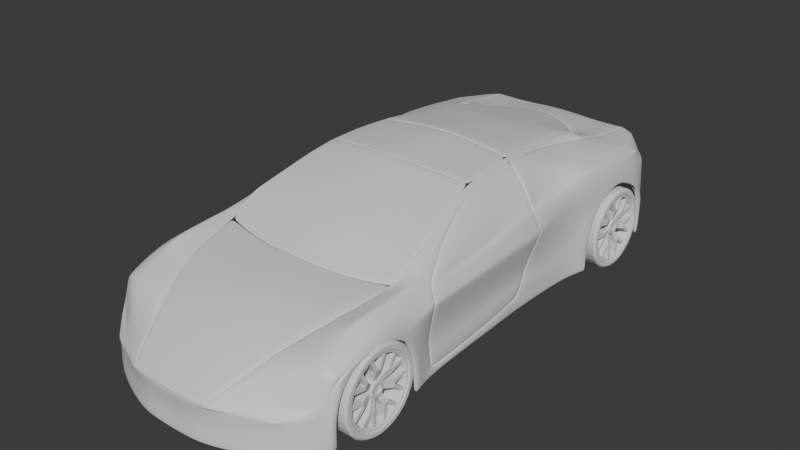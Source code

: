 # Source: Coche063.blend  (saved by Blender 4.3.32; exported with 4.5.12 LTS)
import bpy
from mathutils import Matrix  # noqa: F401  (used for matrix-valued properties, if any)

bpy.ops.wm.read_factory_settings(use_empty=True)
scene = bpy.context.scene
scene.name = 'Scene'

# ---- collections
col_collection = bpy.data.collections.new('Collection'); scene.collection.children.link(col_collection)

# ---- materials (node trees are filled in below, after node groups)
mat_material = bpy.data.materials.new('Material')
mat_material.alpha_threshold = 0.0
mat_material.roughness = 0.5
mat_material.line_color = (0.0, 0.0, 0.0, 1.0)

# ---- material node trees
mat_material.use_nodes = True; mat_material.node_tree.nodes.clear()
_N = mat_material.node_tree.nodes; _L = mat_material.node_tree.links
n0 = _N.new('ShaderNodeOutputMaterial'); n0.name = 'Material Output'; n0.location = (300, 300)
n1 = _N.new('ShaderNodeBsdfPrincipled'); n1.name = 'Principled BSDF'; n1.location = (10, 300)
n1.inputs[3].default_value = 1.45
_L.new(n1.outputs[0], n0.inputs[0])
n0.is_active_output = True

# ---- world
world_world = bpy.data.worlds.new('World'); scene.world = world_world
world_world.use_nodes = True; world_world.node_tree.nodes.clear()
_N = world_world.node_tree.nodes; _L = world_world.node_tree.links
n0 = _N.new('ShaderNodeOutputWorld'); n0.name = 'World Output'; n0.location = (300, 300)
n1 = _N.new('ShaderNodeBackground'); n1.name = 'Background'; n1.location = (10, 300)
n1.inputs[0].default_value = (0.05088, 0.05088, 0.05088, 1.0)
_L.new(n1.outputs[0], n0.inputs[0])
n0.is_active_output = True
world_world.color = (0.05088, 0.05088, 0.05088)
world_world.sun_shadow_jitter_overblur = 0.0

# ---- meshes
me_cube = bpy.data.meshes.new('Cube')
me_cube.from_pydata([(0.5601, 1.375, 0.1929), (0.5991, 1.332, -0.1892), (0.5781, -1.225, -0.05842), (0.6067, -1.248, -0.2698), (0.2222, -1.466, -0.06447), (0.6281, -0.517, -0.2518), (0.616, -0.5021, 0.1835), (0.0, 1.48, -0.1892), (0.0, -1.48, -0.06382), (0.0, -1.481, -0.2826), (0.0, 1.523, 0.1982), (0.2918, 1.468, -0.1873), (0.6082, 0.1556, -0.2502), (0.5962, 0.2997, 0.2368), (0.6071, -0.6337, 0.1725), (0.6555, -0.6279, -0.258), (0.411, 1.154, 0.2955), (0.0, -0.7045, 0.2097), (0.614, -1.164, 0.08646), (0.4055, 1.013, 0.3452), (0.0, -1.184, 0.1139), (0.6555, -1.186, -0.2644), (0.1534, 1.479, -0.1873), (0.62, -0.9106, 0.1929), (0.3768, 0.7999, 0.3587), (0.0, -0.9633, 0.1982), (0.6555, 0.7163, -0.2518), (0.5352, -0.4567, 0.2616), (0.6239, 0.7463, 0.2925), (0.1161, -1.481, -0.2788), (0.4096, 0.3539, 0.4304), (0.619, 1.003, 0.2667), (0.6555, 1.285, -0.2474), (0.4148, 1.468, 0.2641), (0.6077, 1.274, 0.2311), (0.4905, -0.2323, 0.3442), (0.5814, -0.463, 0.2207), (0.4917, -1.357, -0.2832), (0.4762, 1.451, 0.2505), (0.478, 1.409, -0.1756), (0.4294, -1.341, -0.06904), (0.5117, 0.3301, 0.3477), (0.0, 1.468, 0.2707), (0.5769, -0.6032, 0.2234), (0.0, 1.283, 0.3103), (0.547, -1.171, 0.1139), (0.5886, -0.4255, 0.2281), (0.561, -0.9118, 0.2069), (0.6004, -0.4587, 0.1943), (0.5302, 0.7942, 0.324), (0.551, 1.003, 0.3061), (0.0, 0.3539, 0.4906), (0.5562, 1.235, 0.2692), (0.2222, -1.468, -0.2788), (0.2918, 1.51, 0.1922), (0.5006, -0.6233, 0.2083), (0.3504, -1.184, 0.0931), (0.3039, 1.109, 0.302), (0.4529, -0.9087, 0.1797), (0.3284, 1.011, 0.3623), (0.3388, 0.809, 0.3931), (0.5042, -0.4601, 0.3018), (0.3854, 0.3557, 0.4498), (0.2918, 1.455, 0.2633), (0.4542, -0.2305, 0.3851), (0.5991, 1.375, 0.121), (0.6523, -0.517, 0.121), (0.6067, -1.235, -0.08993), (0.0, 1.523, 0.121), (0.0, -1.483, -0.09735), (0.6325, 0.3347, 0.1226), (0.6555, -0.721, 0.07498), (0.6555, -1.126, 0.05278), (0.6555, -0.9171, 0.145), (0.6555, 0.8066, 0.1051), (0.6555, 1.001, 0.1839), (0.6555, 1.215, 0.08491), (0.4917, -1.343, -0.1011), (0.478, 1.451, 0.121), (0.2918, 1.51, 0.1166), (0.2222, -1.469, -0.09732), (0.5991, 1.375, -0.05654), (0.6101, -0.517, -0.06103), (0.6067, -1.241, -0.167), (0.0, 1.523, -0.05654), (0.0, -1.468, -0.1797), (0.5902, 0.2564, -0.06103), (0.6555, -0.6441, -0.05678), (0.6555, -1.186, -0.1027), (0.6555, 0.7154, -0.05742), (0.6555, 1.284, -0.05124), (0.4917, -1.35, -0.1748), (0.478, 1.451, -0.04876), (0.2918, 1.51, -0.05734), (0.2222, -1.455, -0.178), (0.2631, -0.6801, 0.1922), (0.6555, -0.6529, -0.2606), (0.6555, -0.6737, -0.06), (0.6555, -1.158, -0.1016), (0.6555, -1.152, -0.2589), (0.1831, -1.184, 0.1097), (0.6555, 0.7444, -0.05713), (0.6555, 0.738, -0.252), (0.1534, 1.521, 0.1922), (0.1161, -1.48, -0.06447), (0.6555, 1.258, -0.2416), (0.6555, 1.259, -0.05752), (0.6555, 1.198, 0.07012), (0.6555, 1.002, 0.1612), (0.6555, 0.8263, 0.08925), (0.6555, -0.7354, 0.05519), (0.6555, -0.9157, 0.1225), (0.6555, -1.096, 0.0452), (0.163, 1.239, 0.302), (0.2367, -0.9348, 0.1922), (0.5138, 0.2969, 0.3439), (0.206, 0.3548, 0.4726), (0.1534, 1.466, 0.2633), (0.5921, -0.06354, 0.2086), (0.1161, -1.483, -0.09732), (0.1534, 1.521, 0.1166), (0.1534, 1.521, -0.05734), (0.1161, -1.468, -0.178), (0.6069, -0.06826, 0.1993), (0.6189, -0.06556, -0.2518), (0.4457, 9.894e-05, 0.4289), (0.5542, 0.5746, 0.2637), (4.474e-18, -0.02819, 0.4748), (0.4194, 0.001931, 0.4449), (0.6432, -0.06556, 0.121), (0.6009, -0.06556, -0.06103), (0.22, -0.0183, 0.4632), (0.6281, -0.517, -0.1523), (0.6082, 0.2203, -0.1171), (0.6555, -0.6361, -0.1554), (0.6555, 0.7159, -0.1527), (0.6555, -0.6635, -0.1583), (0.6555, 0.7413, -0.1527), (0.6189, -0.07111, -0.1301), (0.5937, 0.5763, 0.2444), (0.6115, 0.592, -0.2568), (0.3929, 0.5804, 0.4055), (0.0, 0.989, 0.3751), (0.3617, 0.586, 0.421), (0.6115, 0.584, 0.1425), (0.6026, 0.5989, -0.0592), (0.6115, 0.594, -0.1483), (0.2604, -0.6388, 0.2125), (0.4664, -0.5895, 0.2264), (0.0, -0.5019, 0.3152), (0.0, -0.6599, 0.2276), (0.0, -0.2899, 0.404), (0.0, -0.07848, 0.4662), (0.2601, -0.4864, 0.3078), (0.4696, -0.4478, 0.3075), (0.2417, -0.2811, 0.3948), (0.4262, -0.2486, 0.3798), (0.396, -0.05234, 0.4402), (0.223, -0.06989, 0.4561), (0.5824, 0.2716, 0.2428), (0.4208, 0.3185, 0.4192), (0.4978, -0.2154, 0.3407), (0.4537, -0.003743, 0.4178), (0.5415, -0.05298, 0.3161), (0.5628, 0.3596, 0.2578), (0.5099, 0.3814, 0.3448), (0.4297, 0.4, 0.4097), (0.404, 0.7501, 0.3534), (0.5244, 0.7456, 0.3262), (0.5779, 0.7081, 0.3015), (0.4167, 0.5778, 0.3902), (0.4968, 0.5796, 0.344), (0.1723, 0.9881, 0.3666), (0.0, 1.229, 0.3204), (0.0, 0.7995, 0.4222), (0.0, 0.6044, 0.451), (0.0, 0.4263, 0.4807), (0.163, 1.209, 0.3217), (0.2643, 1.096, 0.3217), (0.2621, 0.9873, 0.3753), (0.1808, 0.8037, 0.4126), (0.2745, 0.8076, 0.4026), (0.198, 0.4214, 0.4647), (0.3192, 0.4286, 0.4531), (0.3029, 0.6141, 0.4274), (0.1916, 0.6069, 0.4382), (0.5884, 1.375, 0.1569), (0.6351, -0.5082, 0.1522), (0.6012, -1.23, -0.07418), (0.0, 1.523, 0.1596), (0.0, -1.481, -0.08058), (0.6153, 0.3185, 0.1797), (0.6401, -0.6774, 0.1238), (0.6436, -1.145, 0.06962), (0.6466, -0.9138, 0.1689), (0.6486, 0.7765, 0.1988), (0.6461, 1.002, 0.2253), (0.6405, 1.244, 0.158), (0.4694, -1.342, -0.08507), (0.4859, 1.451, 0.1857), (0.3006, 1.51, 0.1544), (0.231, -1.468, -0.08089), (0.1249, -1.481, -0.08089), (0.1623, 1.521, 0.1544), (0.626, -0.06556, 0.1601), (0.6114, 0.5802, 0.1934), (0.6281, -0.517, -0.219), (0.6082, 0.1703, -0.1775), (0.6555, -0.6306, -0.2242), (0.6555, 0.7162, -0.2192), (0.6555, -0.6564, -0.2269), (0.6555, 0.7391, -0.2193), (0.6189, -0.06627, -0.2028), (0.6115, 0.5927, -0.221)], [], [(205, 139, 13, 191), (35, 64, 61, 27), (203, 103, 54, 200), (193, 18, 2, 188), (199, 38, 0, 186), (204, 123, 6, 187), (43, 36, 35, 27), (202, 104, 8, 190), (100, 20, 8, 104), (125, 128, 64, 35), (187, 6, 14, 192), (141, 143, 62, 30), (114, 25, 20, 100), (194, 23, 18, 193), (41, 30, 160, 115), (192, 14, 23, 194), (95, 17, 25, 114), (196, 31, 28, 195), (197, 34, 31, 196), (50, 52, 16, 19), (52, 38, 33, 16), (55, 43, 27, 61), (186, 0, 34, 197), (0, 38, 52, 34), (103, 10, 42, 117), (49, 24, 167, 168), (34, 52, 50, 31), (31, 50, 49, 28), (49, 50, 19, 24), (14, 43, 47, 23), (117, 42, 44, 113), (60, 59, 179, 181), (23, 47, 45, 18), (116, 62, 183, 182), (6, 36, 43, 14), (17, 95, 147, 150), (18, 45, 40, 2), (188, 2, 40, 198), (36, 6, 48, 46), (200, 54, 38, 199), (95, 55, 148, 147), (113, 44, 173, 177), (139, 28, 169, 126), (19, 59, 60, 24), (16, 57, 59, 19), (33, 63, 57, 16), (38, 54, 63, 33), (128, 131, 158, 157), (43, 55, 58, 47), (47, 58, 56, 45), (45, 56, 4, 40), (198, 40, 4, 201), (91, 77, 80, 94), (93, 79, 78, 92), (83, 67, 77, 91), (81, 65, 76, 90), (54, 103, 117, 63), (134, 87, 97, 136), (209, 26, 102, 211), (76, 75, 108, 107), (82, 66, 71, 87), (122, 119, 69, 85), (130, 129, 66, 82), (92, 78, 65, 81), (88, 72, 67, 83), (121, 120, 79, 93), (145, 144, 70, 86), (146, 145, 86, 133), (22, 121, 93, 11), (21, 88, 83, 3), (39, 92, 81, 1), (138, 130, 82, 132), (29, 122, 85, 9), (132, 82, 87, 134), (88, 21, 99, 98), (90, 76, 107, 106), (32, 90, 106, 105), (74, 89, 101, 109), (1, 81, 90, 32), (3, 83, 91, 37), (11, 93, 92, 39), (37, 91, 94, 53), (63, 117, 113, 57), (62, 143, 184, 183), (143, 60, 181, 184), (131, 127, 152, 158), (94, 80, 119, 122), (84, 68, 120, 121), (57, 113, 177, 178), (61, 64, 156, 154), (75, 74, 109, 108), (55, 61, 154, 148), (71, 73, 111, 110), (7, 84, 121, 22), (87, 71, 110, 97), (73, 72, 112, 111), (72, 88, 98, 112), (53, 94, 122, 29), (55, 95, 114, 58), (58, 114, 100, 56), (56, 100, 104, 4), (201, 4, 104, 202), (189, 10, 103, 203), (62, 116, 131, 128), (133, 86, 130, 138), (86, 70, 129, 130), (116, 51, 127, 131), (13, 41, 115, 159), (35, 36, 46, 161), (30, 62, 128, 125), (191, 13, 123, 204), (207, 133, 138, 212), (206, 132, 134, 208), (212, 138, 132, 206), (213, 146, 133, 207), (89, 135, 137, 101), (208, 134, 136, 210), (209, 135, 146, 213), (51, 116, 182, 176), (135, 89, 145, 146), (89, 74, 144, 145), (24, 141, 170, 167), (59, 57, 178, 179), (41, 13, 164, 165), (24, 60, 143, 141), (195, 28, 139, 205), (155, 151, 149, 153), (158, 152, 151, 155), (147, 148, 154, 153), (150, 147, 153, 149), (156, 155, 153, 154), (157, 158, 155, 156), (64, 128, 157, 156), (163, 115, 160, 162), (118, 163, 46, 48), (159, 115, 163, 118), (46, 163, 162, 161), (6, 123, 118, 48), (30, 125, 162, 160), (125, 35, 161, 162), (123, 13, 159, 118), (171, 168, 167, 170), (126, 171, 165, 164), (169, 168, 171, 126), (165, 171, 170, 166), (30, 41, 165, 166), (28, 49, 168, 169), (141, 30, 166, 170), (13, 139, 126, 164), (177, 173, 142, 172), (172, 142, 174, 180), (185, 175, 176, 182), (178, 177, 172, 179), (184, 185, 182, 183), (179, 172, 180, 181), (181, 180, 185, 184), (180, 174, 175, 185), (74, 195, 205, 144), (70, 191, 204, 129), (68, 189, 203, 120), (80, 201, 202, 119), (77, 198, 201, 80), (79, 200, 199, 78), (67, 188, 198, 77), (65, 186, 197, 76), (76, 197, 196, 75), (75, 196, 195, 74), (71, 192, 194, 73), (73, 194, 193, 72), (66, 187, 192, 71), (119, 202, 190, 69), (129, 204, 187, 66), (78, 199, 186, 65), (72, 193, 188, 67), (120, 203, 200, 79), (144, 205, 191, 70), (26, 209, 213, 140), (15, 208, 210, 96), (140, 213, 207, 12), (124, 212, 206, 5), (5, 206, 208, 15), (12, 207, 212, 124), (135, 209, 211, 137)])
me_cube.polygons.foreach_set('use_smooth', [True] * 183)
_k = set([(4, 56), (4, 104), (6, 36), (6, 187), (8, 104), (13, 41), (13, 191), (16, 19), (16, 33), (17, 95), (19, 24), (24, 141), (30, 41), (30, 125), (30, 141), (35, 36), (35, 125), (44, 113), (51, 116), (55, 58), (55, 61), (55, 95), (56, 58), (57, 59), (57, 113), (59, 60), (60, 143), (61, 64), (62, 116), (62, 128), (62, 143), (64, 128), (66, 82), (66, 187), (70, 86), (70, 191), (82, 132), (86, 133), (127, 131), (128, 131), (132, 206), (133, 207), (206, 212), (207, 212)])
me_cube.attributes.new('sharp_edge', 'BOOLEAN', 'EDGE').data.foreach_set('value', [ (min(e.vertices), max(e.vertices)) in _k for e in me_cube.edges])
_k = {(55, 95): 0.89859, (8, 104): 1.0, (4, 40): 1.0, (15, 208): 0.71005, (21, 88): 0.71005, (26, 209): 0.95052, (32, 90): 0.95052, (2, 40): 1.0, (75, 76): 0.95052, (74, 75): 0.95052, (71, 73): 0.71005, (72, 73): 0.71005, (71, 87): 0.71005, (72, 88): 0.71005, (74, 89): 0.95052, (76, 90): 0.95052, (4, 104): 1.0, (17, 95): 0.89859, (87, 134): 0.71005, (89, 135): 0.95052, (134, 208): 0.71005, (135, 209): 0.95052}
me_cube.attributes.new('crease_edge', 'FLOAT', 'EDGE').data.foreach_set('value', [_k.get((min(e.vertices), max(e.vertices)), 0.0) for e in me_cube.edges])
_uv = me_cube.uv_layers.new(name='UVMap')
_uv.uv.foreach_set('vector', [0.6036, 0.5832, 0.625, 0.5832, 0.625, 0.6006, 0.6036, 0.6006, 0.6396, 0.6701, 0.6594, 0.6701, 0.6594, 0.6793, 0.6396, 0.6793, 0.6036, 0.4223, 0.625, 0.4223, 0.625, 0.4656, 0.6036, 0.4656, 0.6036, 0.7247, 0.625, 0.7247, 0.625, 0.75, 0.6036, 0.75, 0.6036, 0.4854, 0.625, 0.4854, 0.625, 0.5, 0.6036, 0.5, 0.6036, 0.6332, 0.625, 0.6332, 0.625, 0.6701, 0.6036, 0.6701, 0.6396, 0.6793, 0.6396, 0.6701, 0.6396, 0.6701, 0.6396, 0.6793, 0.6036, 0.8277, 0.625, 0.8277, 0.625, 0.875, 0.6036, 0.875, 0.7027, 0.7247, 0.75, 0.7247, 0.75, 0.75, 0.7027, 0.75, 0.6396, 0.6332, 0.6594, 0.6332, 0.6594, 0.6701, 0.6396, 0.6701, 0.6036, 0.6701, 0.625, 0.6701, 0.625, 0.6793, 0.6036, 0.6793, 0.6396, 0.5832, 0.6594, 0.5832, 0.6594, 0.6006, 0.6396, 0.6006, 0.7027, 0.7025, 0.75, 0.7025, 0.75, 0.7247, 0.7027, 0.7247, 0.6036, 0.7025, 0.625, 0.7025, 0.625, 0.7247, 0.6036, 0.7247, 0.6396, 0.6006, 0.6396, 0.6006, 0.6396, 0.6006, 0.6396, 0.6006, 0.6036, 0.6793, 0.625, 0.6793, 0.625, 0.7025, 0.6036, 0.7025, 0.7027, 0.6793, 0.75, 0.6793, 0.75, 0.7025, 0.7027, 0.7025, 0.6036, 0.5434, 0.625, 0.5434, 0.625, 0.5663, 0.6036, 0.5663, 0.6036, 0.5215, 0.625, 0.5215, 0.625, 0.5434, 0.6036, 0.5434, 0.6396, 0.5434, 0.6396, 0.5215, 0.6396, 0.5215, 0.6396, 0.5434, 0.6396, 0.5215, 0.6396, 0.5, 0.6396, 0.5, 0.6396, 0.5215, 0.6594, 0.6793, 0.6396, 0.6793, 0.6396, 0.6793, 0.6594, 0.6793, 0.6036, 0.5, 0.625, 0.5, 0.625, 0.5215, 0.6036, 0.5215, 0.625, 0.5, 0.6396, 0.5, 0.6396, 0.5215, 0.625, 0.5215, 0.625, 0.4223, 0.625, 0.375, 0.625, 0.375, 0.625, 0.4223, 0.6396, 0.5663, 0.6396, 0.5663, 0.6396, 0.5663, 0.6396, 0.5663, 0.625, 0.5215, 0.6396, 0.5215, 0.6396, 0.5434, 0.625, 0.5434, 0.625, 0.5434, 0.6396, 0.5434, 0.6396, 0.5663, 0.625, 0.5663, 0.6396, 0.5663, 0.6396, 0.5434, 0.6396, 0.5434, 0.6396, 0.5663, 0.625, 0.6793, 0.6396, 0.6793, 0.6396, 0.7025, 0.625, 0.7025, 0.7027, 0.5, 0.75, 0.5, 0.75, 0.5215, 0.7027, 0.5215, 0.6594, 0.5663, 0.6594, 0.5434, 0.6594, 0.5434, 0.6594, 0.5663, 0.625, 0.7025, 0.6396, 0.7025, 0.6396, 0.7247, 0.625, 0.7247, 0.7027, 0.6006, 0.6594, 0.6006, 0.6594, 0.6006, 0.7027, 0.6006, 0.625, 0.6701, 0.6396, 0.6701, 0.6396, 0.6793, 0.625, 0.6793, 0.75, 0.6793, 0.7027, 0.6793, 0.7027, 0.6793, 0.75, 0.6793, 0.625, 0.7247, 0.6396, 0.7247, 0.6396, 0.75, 0.625, 0.75, 0.6036, 0.75, 0.625, 0.75, 0.625, 0.7646, 0.6036, 0.7646, 0.6396, 0.6701, 0.625, 0.6701, 0.625, 0.6701, 0.6396, 0.6701, 0.6036, 0.4656, 0.625, 0.4656, 0.625, 0.4854, 0.6036, 0.4854, 0.7027, 0.6793, 0.6594, 0.6793, 0.6594, 0.6793, 0.7027, 0.6793, 0.7027, 0.5215, 0.75, 0.5215, 0.75, 0.5215, 0.7027, 0.5215, 0.625, 0.5832, 0.625, 0.5663, 0.625, 0.5663, 0.625, 0.5832, 0.6396, 0.5434, 0.6594, 0.5434, 0.6594, 0.5663, 0.6396, 0.5663, 0.6396, 0.5215, 0.6594, 0.5215, 0.6594, 0.5434, 0.6396, 0.5434, 0.6396, 0.5, 0.6594, 0.5, 0.6594, 0.5215, 0.6396, 0.5215, 0.625, 0.4854, 0.625, 0.4656, 0.625, 0.4656, 0.625, 0.4854, 0.6594, 0.6332, 0.7027, 0.6332, 0.7027, 0.6332, 0.6594, 0.6332, 0.6396, 0.6793, 0.6594, 0.6793, 0.6594, 0.7025, 0.6396, 0.7025, 0.6396, 0.7025, 0.6594, 0.7025, 0.6594, 0.7247, 0.6396, 0.7247, 0.6396, 0.7247, 0.6594, 0.7247, 0.6594, 0.75, 0.6396, 0.75, 0.6036, 0.7646, 0.625, 0.7646, 0.625, 0.7844, 0.6036, 0.7844, 0.4835, 0.7646, 0.5821, 0.7646, 0.5821, 0.7844, 0.4835, 0.7844, 0.4835, 0.4656, 0.5821, 0.4656, 0.5821, 0.4854, 0.4835, 0.4854, 0.4835, 0.75, 0.5821, 0.75, 0.5821, 0.7646, 0.4835, 0.7646, 0.4835, 0.5, 0.5821, 0.5, 0.5821, 0.5215, 0.4835, 0.5215, 0.625, 0.4656, 0.625, 0.4223, 0.625, 0.4223, 0.625, 0.4656, 0.4303, 0.6793, 0.4835, 0.6793, 0.4835, 0.6793, 0.4303, 0.6793, 0.3932, 0.5663, 0.375, 0.5663, 0.375, 0.5663, 0.3932, 0.5663, 0.5821, 0.5215, 0.5821, 0.5434, 0.5821, 0.5434, 0.5821, 0.5215, 0.4835, 0.6701, 0.5821, 0.6701, 0.5821, 0.6793, 0.4835, 0.6793, 0.4835, 0.8277, 0.5821, 0.8277, 0.5821, 0.875, 0.4835, 0.875, 0.4835, 0.6332, 0.5821, 0.6332, 0.5821, 0.6701, 0.4835, 0.6701, 0.4835, 0.4854, 0.5821, 0.4854, 0.5821, 0.5, 0.4835, 0.5, 0.4835, 0.7247, 0.5821, 0.7247, 0.5821, 0.75, 0.4835, 0.75, 0.4835, 0.4223, 0.5821, 0.4223, 0.5821, 0.4656, 0.4835, 0.4656, 0.4835, 0.5832, 0.5821, 0.5832, 0.5821, 0.6006, 0.4835, 0.6006, 0.4303, 0.5832, 0.4835, 0.5832, 0.4835, 0.6006, 0.4303, 0.6006, 0.375, 0.4223, 0.4835, 0.4223, 0.4835, 0.4656, 0.375, 0.4656, 0.375, 0.7247, 0.4835, 0.7247, 0.4835, 0.75, 0.375, 0.75, 0.375, 0.4854, 0.4835, 0.4854, 0.4835, 0.5, 0.375, 0.5, 0.4303, 0.6332, 0.4835, 0.6332, 0.4835, 0.6701, 0.4303, 0.6701, 0.375, 0.8277, 0.4835, 0.8277, 0.4835, 0.875, 0.375, 0.875, 0.4303, 0.6701, 0.4835, 0.6701, 0.4835, 0.6793, 0.4303, 0.6793, 0.4835, 0.7247, 0.375, 0.7247, 0.375, 0.7247, 0.4835, 0.7247, 0.4835, 0.5215, 0.5821, 0.5215, 0.5821, 0.5215, 0.4835, 0.5215, 0.375, 0.5215, 0.4835, 0.5215, 0.4835, 0.5215, 0.375, 0.5215, 0.5821, 0.5663, 0.4835, 0.5663, 0.4835, 0.5663, 0.5821, 0.5663, 0.375, 0.5, 0.4835, 0.5, 0.4835, 0.5215, 0.375, 0.5215, 0.375, 0.75, 0.4835, 0.75, 0.4835, 0.7646, 0.375, 0.7646, 0.375, 0.4656, 0.4835, 0.4656, 0.4835, 0.4854, 0.375, 0.4854, 0.375, 0.7646, 0.4835, 0.7646, 0.4835, 0.7844, 0.375, 0.7844, 0.6594, 0.5, 0.7027, 0.5, 0.7027, 0.5215, 0.6594, 0.5215, 0.6594, 0.6006, 0.6594, 0.5832, 0.6594, 0.5832, 0.6594, 0.6006, 0.6594, 0.5832, 0.6594, 0.5663, 0.6594, 0.5663, 0.6594, 0.5832, 0.7027, 0.6332, 0.75, 0.6332, 0.75, 0.6332, 0.7027, 0.6332, 0.4835, 0.7844, 0.5821, 0.7844, 0.5821, 0.8277, 0.4835, 0.8277, 0.4835, 0.375, 0.5821, 0.375, 0.5821, 0.4223, 0.4835, 0.4223, 0.6594, 0.5215, 0.7027, 0.5215, 0.7027, 0.5215, 0.6594, 0.5215, 0.6594, 0.6793, 0.6594, 0.6701, 0.6594, 0.6701, 0.6594, 0.6793, 0.5821, 0.5434, 0.5821, 0.5663, 0.5821, 0.5663, 0.5821, 0.5434, 0.6594, 0.6793, 0.6594, 0.6793, 0.6594, 0.6793, 0.6594, 0.6793, 0.5821, 0.6793, 0.5821, 0.7025, 0.5821, 0.7025, 0.5821, 0.6793, 0.375, 0.375, 0.4835, 0.375, 0.4835, 0.4223, 0.375, 0.4223, 0.4835, 0.6793, 0.5821, 0.6793, 0.5821, 0.6793, 0.4835, 0.6793, 0.5821, 0.7025, 0.5821, 0.7247, 0.5821, 0.7247, 0.5821, 0.7025, 0.5821, 0.7247, 0.4835, 0.7247, 0.4835, 0.7247, 0.5821, 0.7247, 0.375, 0.7844, 0.4835, 0.7844, 0.4835, 0.8277, 0.375, 0.8277, 0.6594, 0.6793, 0.7027, 0.6793, 0.7027, 0.7025, 0.6594, 0.7025, 0.6594, 0.7025, 0.7027, 0.7025, 0.7027, 0.7247, 0.6594, 0.7247, 0.6594, 0.7247, 0.7027, 0.7247, 0.7027, 0.75, 0.6594, 0.75, 0.6036, 0.7844, 0.625, 0.7844, 0.625, 0.8277, 0.6036, 0.8277, 0.6036, 0.375, 0.625, 0.375, 0.625, 0.4223, 0.6036, 0.4223, 0.6594, 0.6006, 0.7027, 0.6006, 0.7027, 0.6332, 0.6594, 0.6332, 0.4303, 0.6006, 0.4835, 0.6006, 0.4835, 0.6332, 0.4303, 0.6332, 0.4835, 0.6006, 0.5821, 0.6006, 0.5821, 0.6332, 0.4835, 0.6332, 0.7027, 0.6006, 0.75, 0.6006, 0.75, 0.6332, 0.7027, 0.6332, 0.625, 0.6006, 0.6396, 0.6006, 0.6396, 0.6006, 0.625, 0.6006, 0.6396, 0.6701, 0.6396, 0.6701, 0.6396, 0.6701, 0.6396, 0.6701, 0.6396, 0.6006, 0.6594, 0.6006, 0.6594, 0.6332, 0.6396, 0.6332, 0.6036, 0.6006, 0.625, 0.6006, 0.625, 0.6332, 0.6036, 0.6332, 0.3932, 0.6006, 0.4303, 0.6006, 0.4303, 0.6332, 0.3932, 0.6332, 0.3932, 0.6701, 0.4303, 0.6701, 0.4303, 0.6793, 0.3932, 0.6793, 0.3932, 0.6332, 0.4303, 0.6332, 0.4303, 0.6701, 0.3932, 0.6701, 0.3932, 0.5832, 0.4303, 0.5832, 0.4303, 0.6006, 0.3932, 0.6006, 0.4835, 0.5663, 0.4303, 0.5663, 0.4303, 0.5663, 0.4835, 0.5663, 0.3932, 0.6793, 0.4303, 0.6793, 0.4303, 0.6793, 0.3932, 0.6793, 0.3932, 0.5663, 0.4303, 0.5663, 0.4303, 0.5832, 0.3932, 0.5832, 0.75, 0.6006, 0.7027, 0.6006, 0.7027, 0.6006, 0.75, 0.6006, 0.4303, 0.5663, 0.4835, 0.5663, 0.4835, 0.5832, 0.4303, 0.5832, 0.4835, 0.5663, 0.5821, 0.5663, 0.5821, 0.5832, 0.4835, 0.5832, 0.6396, 0.5663, 0.6396, 0.5832, 0.6396, 0.5832, 0.6396, 0.5663, 0.6594, 0.5434, 0.6594, 0.5215, 0.6594, 0.5215, 0.6594, 0.5434, 0.6396, 0.6006, 0.625, 0.6006, 0.625, 0.6006, 0.6396, 0.6006, 0.6396, 0.5663, 0.6594, 0.5663, 0.6594, 0.5832, 0.6396, 0.5832, 0.6036, 0.5663, 0.625, 0.5663, 0.625, 0.5832, 0.6036, 0.5832, 0.7027, 0.6701, 0.75, 0.6701, 0.75, 0.6793, 0.7027, 0.6793, 0.7027, 0.6332, 0.75, 0.6332, 0.75, 0.6701, 0.7027, 0.6701, 0.7027, 0.6793, 0.6594, 0.6793, 0.6594, 0.6793, 0.7027, 0.6793, 0.75, 0.6793, 0.7027, 0.6793, 0.7027, 0.6793, 0.75, 0.6793, 0.6594, 0.6701, 0.7027, 0.6701, 0.7027, 0.6793, 0.6594, 0.6793, 0.6594, 0.6332, 0.7027, 0.6332, 0.7027, 0.6701, 0.6594, 0.6701, 0.6594, 0.6701, 0.6594, 0.6332, 0.6594, 0.6332, 0.6594, 0.6701, 0.6396, 0.6332, 0.6396, 0.6006, 0.6396, 0.6006, 0.6396, 0.6332, 0.625, 0.6332, 0.6396, 0.6332, 0.6396, 0.6701, 0.625, 0.6701, 0.625, 0.6006, 0.6396, 0.6006, 0.6396, 0.6332, 0.625, 0.6332, 0.6396, 0.6701, 0.6396, 0.6332, 0.6396, 0.6332, 0.6396, 0.6701, 0.625, 0.6701, 0.625, 0.6332, 0.625, 0.6332, 0.625, 0.6701, 0.6396, 0.6006, 0.6396, 0.6332, 0.6396, 0.6332, 0.6396, 0.6006, 0.6396, 0.6332, 0.6396, 0.6701, 0.6396, 0.6701, 0.6396, 0.6332, 0.625, 0.6332, 0.625, 0.6006, 0.625, 0.6006, 0.625, 0.6332, 0.6396, 0.5832, 0.6396, 0.5663, 0.6396, 0.5663, 0.6396, 0.5832, 0.625, 0.5832, 0.6396, 0.5832, 0.6396, 0.6006, 0.625, 0.6006, 0.625, 0.5663, 0.6396, 0.5663, 0.6396, 0.5832, 0.625, 0.5832, 0.6396, 0.6006, 0.6396, 0.5832, 0.6396, 0.5832, 0.6396, 0.6006, 0.6396, 0.6006, 0.6396, 0.6006, 0.6396, 0.6006, 0.6396, 0.6006, 0.625, 0.5663, 0.6396, 0.5663, 0.6396, 0.5663, 0.625, 0.5663, 0.6396, 0.5832, 0.6396, 0.6006, 0.6396, 0.6006, 0.6396, 0.5832, 0.625, 0.6006, 0.625, 0.5832, 0.625, 0.5832, 0.625, 0.6006, 0.7027, 0.5215, 0.75, 0.5215, 0.75, 0.5434, 0.7027, 0.5434, 0.7027, 0.5434, 0.75, 0.5434, 0.75, 0.5663, 0.7027, 0.5663, 0.7027, 0.5832, 0.7499, 0.5832, 0.75, 0.6006, 0.7027, 0.6006, 0.6594, 0.5215, 0.7027, 0.5215, 0.7027, 0.5434, 0.6594, 0.5434, 0.6594, 0.5832, 0.7027, 0.5832, 0.7027, 0.6006, 0.6594, 0.6006, 0.6594, 0.5434, 0.7027, 0.5434, 0.7027, 0.5663, 0.6594, 0.5663, 0.6594, 0.5663, 0.7027, 0.5663, 0.7027, 0.5832, 0.6594, 0.5832, 0.7027, 0.5663, 0.75, 0.5663, 0.7499, 0.5832, 0.7027, 0.5832, 0.5821, 0.5663, 0.6036, 0.5663, 0.6036, 0.5832, 0.5821, 0.5832, 0.5821, 0.6006, 0.6036, 0.6006, 0.6036, 0.6332, 0.5821, 0.6332, 0.5821, 0.375, 0.6036, 0.375, 0.6036, 0.4223, 0.5821, 0.4223, 0.5821, 0.7844, 0.6036, 0.7844, 0.6036, 0.8277, 0.5821, 0.8277, 0.5821, 0.7646, 0.6036, 0.7646, 0.6036, 0.7844, 0.5821, 0.7844, 0.5821, 0.4656, 0.6036, 0.4656, 0.6036, 0.4854, 0.5821, 0.4854, 0.5821, 0.75, 0.6036, 0.75, 0.6036, 0.7646, 0.5821, 0.7646, 0.5821, 0.5, 0.6036, 0.5, 0.6036, 0.5215, 0.5821, 0.5215, 0.5821, 0.5215, 0.6036, 0.5215, 0.6036, 0.5434, 0.5821, 0.5434, 0.5821, 0.5434, 0.6036, 0.5434, 0.6036, 0.5663, 0.5821, 0.5663, 0.5821, 0.6793, 0.6036, 0.6793, 0.6036, 0.7025, 0.5821, 0.7025, 0.5821, 0.7025, 0.6036, 0.7025, 0.6036, 0.7247, 0.5821, 0.7247, 0.5821, 0.6701, 0.6036, 0.6701, 0.6036, 0.6793, 0.5821, 0.6793, 0.5821, 0.8277, 0.6036, 0.8277, 0.6036, 0.875, 0.5821, 0.875, 0.5821, 0.6332, 0.6036, 0.6332, 0.6036, 0.6701, 0.5821, 0.6701, 0.5821, 0.4854, 0.6036, 0.4854, 0.6036, 0.5, 0.5821, 0.5, 0.5821, 0.7247, 0.6036, 0.7247, 0.6036, 0.75, 0.5821, 0.75, 0.5821, 0.4223, 0.6036, 0.4223, 0.6036, 0.4656, 0.5821, 0.4656, 0.5821, 0.5832, 0.6036, 0.5832, 0.6036, 0.6006, 0.5821, 0.6006, 0.375, 0.5663, 0.3932, 0.5663, 0.3932, 0.5832, 0.375, 0.5832, 0.375, 0.6793, 0.3932, 0.6793, 0.3932, 0.6793, 0.375, 0.6793, 0.375, 0.5832, 0.3932, 0.5832, 0.3932, 0.6006, 0.375, 0.6006, 0.375, 0.6332, 0.3932, 0.6332, 0.3932, 0.6701, 0.375, 0.6701, 0.375, 0.6701, 0.3932, 0.6701, 0.3932, 0.6793, 0.375, 0.6793, 0.375, 0.6006, 0.3932, 0.6006, 0.3932, 0.6332, 0.375, 0.6332, 0.4303, 0.5663, 0.3932, 0.5663, 0.3932, 0.5663, 0.4303, 0.5663])
me_cube.materials.append(mat_material)
me_cube.use_mirror_vertex_groups = False
me_cube.update()
me_cylinder = bpy.data.meshes.new('Cylinder')
me_cylinder.from_pydata([(0.4824, -0.7359, -0.1108), (0.6694, -0.7359, -0.1108), (0.4824, -0.7401, -0.1536), (0.6694, -0.7401, -0.1536), (0.4824, -0.7526, -0.1948), (0.6694, -0.7526, -0.1948), (0.4824, -0.7729, -0.2328), (0.6694, -0.7729, -0.2328), (0.4824, -0.8002, -0.266), (0.6694, -0.8002, -0.266), (0.4824, -0.8335, -0.2934), (0.6694, -0.8335, -0.2934), (0.4824, -0.8715, -0.3136), (0.6694, -0.8715, -0.3136), (0.4824, -0.9126, -0.3261), (0.6694, -0.9126, -0.3261), (0.4824, -0.9555, -0.3304), (0.6694, -0.9555, -0.3304), (0.4824, -0.9983, -0.3261), (0.6694, -0.9983, -0.3261), (0.4824, -1.04, -0.3136), (0.6694, -1.04, -0.3136), (0.4824, -1.077, -0.2934), (0.6694, -1.077, -0.2934), (0.4824, -1.111, -0.266), (0.6694, -1.111, -0.266), (0.4824, -1.138, -0.2328), (0.6694, -1.138, -0.2328), (0.4824, -1.158, -0.1948), (0.6694, -1.158, -0.1948), (0.4824, -1.171, -0.1536), (0.6694, -1.171, -0.1536), (0.4824, -1.175, -0.1108), (0.6694, -1.175, -0.1108), (0.4824, -1.171, -0.06794), (0.6694, -1.171, -0.06794), (0.4824, -1.158, -0.02674), (0.6694, -1.158, -0.02674), (0.4824, -1.138, 0.01122), (0.6694, -1.138, 0.01122), (0.4824, -1.111, 0.0445), (0.6694, -1.111, 0.0445), (0.4824, -1.077, 0.07181), (0.6694, -1.077, 0.07181), (0.4824, -1.04, 0.0921), (0.6694, -1.04, 0.0921), (0.4824, -0.9983, 0.1046), (0.6694, -0.9983, 0.1046), (0.4824, -0.9555, 0.1088), (0.6694, -0.9555, 0.1088), (0.4824, -0.9126, 0.1046), (0.6694, -0.9126, 0.1046), (0.4824, -0.8715, 0.0921), (0.6694, -0.8715, 0.0921), (0.4824, -0.8335, 0.07181), (0.6694, -0.8335, 0.07181), (0.4824, -0.8002, 0.0445), (0.6694, -0.8002, 0.0445), (0.4824, -0.7729, 0.01122), (0.6694, -0.7729, 0.01122), (0.4824, -0.7526, -0.02674), (0.6694, -0.7526, -0.02674), (0.4824, -0.7401, -0.06794), (0.6694, -0.7401, -0.06794), (0.4887, -0.7507, -0.1108), (0.6631, -0.7507, -0.1108), (0.4887, -0.7547, -0.1507), (0.6631, -0.7547, -0.1507), (0.4887, -0.7663, -0.1891), (0.6631, -0.7663, -0.1891), (0.4887, -0.7852, -0.2245), (0.6631, -0.7852, -0.2245), (0.4887, -0.8107, -0.2556), (0.6631, -0.8107, -0.2556), (0.4887, -0.8417, -0.281), (0.6631, -0.8417, -0.281), (0.4887, -0.8771, -0.3), (0.6631, -0.8771, -0.3), (0.4887, -0.9155, -0.3116), (0.6631, -0.9155, -0.3116), (0.4887, -0.9555, -0.3155), (0.6631, -0.9555, -0.3155), (0.4887, -0.9954, -0.3116), (0.6631, -0.9954, -0.3116), (0.4887, -1.034, -0.3), (0.6631, -1.034, -0.3), (0.4887, -1.069, -0.281), (0.6631, -1.069, -0.281), (0.4887, -1.1, -0.2556), (0.6631, -1.1, -0.2556), (0.4887, -1.126, -0.2245), (0.6631, -1.126, -0.2245), (0.4887, -1.145, -0.1891), (0.6631, -1.145, -0.1891), (0.4887, -1.156, -0.1507), (0.6631, -1.156, -0.1507), (0.4887, -1.16, -0.1108), (0.6631, -1.16, -0.1108), (0.4887, -1.156, -0.07083), (0.6631, -1.156, -0.07083), (0.4887, -1.145, -0.03241), (0.6631, -1.145, -0.03241), (0.4887, -1.126, 0.002987), (0.6631, -1.126, 0.002987), (0.4887, -1.1, 0.03402), (0.6631, -1.1, 0.03402), (0.4887, -1.069, 0.05948), (0.6631, -1.069, 0.05948), (0.4887, -1.034, 0.0784), (0.6631, -1.034, 0.0784), (0.4887, -0.9954, 0.09006), (0.6631, -0.9954, 0.09006), (0.4887, -0.9555, 0.09399), (0.6631, -0.9555, 0.09399), (0.4887, -0.9155, 0.09006), (0.6631, -0.9155, 0.09006), (0.4887, -0.8771, 0.0784), (0.6631, -0.8771, 0.0784), (0.4887, -0.8417, 0.05948), (0.6631, -0.8417, 0.05948), (0.4887, -0.8107, 0.03402), (0.6631, -0.8107, 0.03402), (0.4887, -0.7852, 0.002987), (0.6631, -0.7852, 0.002987), (0.4887, -0.7663, -0.03241), (0.6631, -0.7663, -0.03241), (0.4887, -0.7547, -0.07083), (0.6631, -0.7547, -0.07083)], [], [(0, 1, 3, 2), (2, 3, 5, 4), (4, 5, 7, 6), (6, 7, 9, 8), (8, 9, 11, 10), (10, 11, 13, 12), (12, 13, 15, 14), (14, 15, 17, 16), (16, 17, 19, 18), (18, 19, 21, 20), (20, 21, 23, 22), (22, 23, 25, 24), (24, 25, 27, 26), (26, 27, 29, 28), (28, 29, 31, 30), (30, 31, 33, 32), (32, 33, 35, 34), (34, 35, 37, 36), (36, 37, 39, 38), (38, 39, 41, 40), (40, 41, 43, 42), (42, 43, 45, 44), (44, 45, 47, 46), (46, 47, 49, 48), (48, 49, 51, 50), (50, 51, 53, 52), (52, 53, 55, 54), (54, 55, 57, 56), (56, 57, 59, 58), (58, 59, 61, 60), (60, 61, 63, 62), (62, 63, 1, 0), (64, 65, 67, 66), (66, 67, 69, 68), (68, 69, 71, 70), (70, 71, 73, 72), (72, 73, 75, 74), (74, 75, 77, 76), (76, 77, 79, 78), (78, 79, 81, 80), (80, 81, 83, 82), (82, 83, 85, 84), (84, 85, 87, 86), (86, 87, 89, 88), (88, 89, 91, 90), (90, 91, 93, 92), (92, 93, 95, 94), (94, 95, 97, 96), (96, 97, 99, 98), (98, 99, 101, 100), (100, 101, 103, 102), (102, 103, 105, 104), (104, 105, 107, 106), (106, 107, 109, 108), (108, 109, 111, 110), (110, 111, 113, 112), (112, 113, 115, 114), (114, 115, 117, 116), (116, 117, 119, 118), (118, 119, 121, 120), (120, 121, 123, 122), (122, 123, 125, 124), (124, 125, 127, 126), (126, 127, 65, 64)])
_uv = me_cylinder.uv_layers.new(name='UVMap')
_uv.uv.foreach_set('vector', [1.0, 0.5, 1.0, 1.0, 0.9688, 1.0, 0.9688, 0.5, 0.9688, 0.5, 0.9688, 1.0, 0.9375, 1.0, 0.9375, 0.5, 0.9375, 0.5, 0.9375, 1.0, 0.9062, 1.0, 0.9062, 0.5, 0.9062, 0.5, 0.9062, 1.0, 0.875, 1.0, 0.875, 0.5, 0.875, 0.5, 0.875, 1.0, 0.8438, 1.0, 0.8438, 0.5, 0.8438, 0.5, 0.8438, 1.0, 0.8125, 1.0, 0.8125, 0.5, 0.8125, 0.5, 0.8125, 1.0, 0.7812, 1.0, 0.7812, 0.5, 0.7812, 0.5, 0.7812, 1.0, 0.75, 1.0, 0.75, 0.5, 0.75, 0.5, 0.75, 1.0, 0.7188, 1.0, 0.7188, 0.5, 0.7188, 0.5, 0.7188, 1.0, 0.6875, 1.0, 0.6875, 0.5, 0.6875, 0.5, 0.6875, 1.0, 0.6562, 1.0, 0.6562, 0.5, 0.6562, 0.5, 0.6562, 1.0, 0.625, 1.0, 0.625, 0.5, 0.625, 0.5, 0.625, 1.0, 0.5938, 1.0, 0.5938, 0.5, 0.5938, 0.5, 0.5938, 1.0, 0.5625, 1.0, 0.5625, 0.5, 0.5625, 0.5, 0.5625, 1.0, 0.5312, 1.0, 0.5312, 0.5, 0.5312, 0.5, 0.5312, 1.0, 0.5, 1.0, 0.5, 0.5, 0.5, 0.5, 0.5, 1.0, 0.4688, 1.0, 0.4688, 0.5, 0.4688, 0.5, 0.4688, 1.0, 0.4375, 1.0, 0.4375, 0.5, 0.4375, 0.5, 0.4375, 1.0, 0.4062, 1.0, 0.4062, 0.5, 0.4062, 0.5, 0.4062, 1.0, 0.375, 1.0, 0.375, 0.5, 0.375, 0.5, 0.375, 1.0, 0.3438, 1.0, 0.3438, 0.5, 0.3438, 0.5, 0.3438, 1.0, 0.3125, 1.0, 0.3125, 0.5, 0.3125, 0.5, 0.3125, 1.0, 0.2812, 1.0, 0.2812, 0.5, 0.2812, 0.5, 0.2812, 1.0, 0.25, 1.0, 0.25, 0.5, 0.25, 0.5, 0.25, 1.0, 0.2188, 1.0, 0.2188, 0.5, 0.2188, 0.5, 0.2188, 1.0, 0.1875, 1.0, 0.1875, 0.5, 0.1875, 0.5, 0.1875, 1.0, 0.1562, 1.0, 0.1562, 0.5, 0.1562, 0.5, 0.1562, 1.0, 0.125, 1.0, 0.125, 0.5, 0.125, 0.5, 0.125, 1.0, 0.09375, 1.0, 0.09375, 0.5, 0.09375, 0.5, 0.09375, 1.0, 0.0625, 1.0, 0.0625, 0.5, 0.0625, 0.5, 0.0625, 1.0, 0.03125, 1.0, 0.03125, 0.5, 0.03125, 0.5, 0.03125, 1.0, 0.0, 1.0, 0.0, 0.5, 1.0, 0.5, 1.0, 1.0, 0.9688, 1.0, 0.9688, 0.5, 0.9688, 0.5, 0.9688, 1.0, 0.9375, 1.0, 0.9375, 0.5, 0.9375, 0.5, 0.9375, 1.0, 0.9062, 1.0, 0.9062, 0.5, 0.9062, 0.5, 0.9062, 1.0, 0.875, 1.0, 0.875, 0.5, 0.875, 0.5, 0.875, 1.0, 0.8438, 1.0, 0.8438, 0.5, 0.8438, 0.5, 0.8438, 1.0, 0.8125, 1.0, 0.8125, 0.5, 0.8125, 0.5, 0.8125, 1.0, 0.7812, 1.0, 0.7812, 0.5, 0.7812, 0.5, 0.7812, 1.0, 0.75, 1.0, 0.75, 0.5, 0.75, 0.5, 0.75, 1.0, 0.7188, 1.0, 0.7188, 0.5, 0.7188, 0.5, 0.7188, 1.0, 0.6875, 1.0, 0.6875, 0.5, 0.6875, 0.5, 0.6875, 1.0, 0.6562, 1.0, 0.6562, 0.5, 0.6562, 0.5, 0.6562, 1.0, 0.625, 1.0, 0.625, 0.5, 0.625, 0.5, 0.625, 1.0, 0.5938, 1.0, 0.5938, 0.5, 0.5938, 0.5, 0.5938, 1.0, 0.5625, 1.0, 0.5625, 0.5, 0.5625, 0.5, 0.5625, 1.0, 0.5312, 1.0, 0.5312, 0.5, 0.5312, 0.5, 0.5312, 1.0, 0.5, 1.0, 0.5, 0.5, 0.5, 0.5, 0.5, 1.0, 0.4688, 1.0, 0.4688, 0.5, 0.4688, 0.5, 0.4688, 1.0, 0.4375, 1.0, 0.4375, 0.5, 0.4375, 0.5, 0.4375, 1.0, 0.4062, 1.0, 0.4062, 0.5, 0.4062, 0.5, 0.4062, 1.0, 0.375, 1.0, 0.375, 0.5, 0.375, 0.5, 0.375, 1.0, 0.3438, 1.0, 0.3438, 0.5, 0.3438, 0.5, 0.3438, 1.0, 0.3125, 1.0, 0.3125, 0.5, 0.3125, 0.5, 0.3125, 1.0, 0.2812, 1.0, 0.2812, 0.5, 0.2812, 0.5, 0.2812, 1.0, 0.25, 1.0, 0.25, 0.5, 0.25, 0.5, 0.25, 1.0, 0.2188, 1.0, 0.2188, 0.5, 0.2188, 0.5, 0.2188, 1.0, 0.1875, 1.0, 0.1875, 0.5, 0.1875, 0.5, 0.1875, 1.0, 0.1562, 1.0, 0.1562, 0.5, 0.1562, 0.5, 0.1562, 1.0, 0.125, 1.0, 0.125, 0.5, 0.125, 0.5, 0.125, 1.0, 0.09375, 1.0, 0.09375, 0.5, 0.09375, 0.5, 0.09375, 1.0, 0.0625, 1.0, 0.0625, 0.5, 0.0625, 0.5, 0.0625, 1.0, 0.03125, 1.0, 0.03125, 0.5, 0.03125, 0.5, 0.03125, 1.0, 0.0, 1.0, 0.0, 0.5])
me_cylinder.update()
me_cylinder_001 = bpy.data.meshes.new('Cylinder.001')
me_cylinder_001.from_pydata([(0.5544, -0.9147, -0.1034), (0.6387, -0.9147, -0.1034), (0.5544, -0.9154, -0.116), (0.6387, -0.9154, -0.116), (0.5544, -0.9198, -0.1278), (0.6387, -0.9198, -0.1278), (0.5544, -0.9274, -0.1378), (0.6387, -0.9274, -0.1378), (0.5544, -0.9377, -0.1451), (0.6387, -0.9377, -0.1451), (0.5544, -0.9496, -0.149), (0.6387, -0.9496, -0.149), (0.5544, -0.9622, -0.1493), (0.6387, -0.9622, -0.1493), (0.5544, -0.9742, -0.1458), (0.6387, -0.9742, -0.1458), (0.5544, -0.9848, -0.1389), (0.6387, -0.9848, -0.1389), (0.5544, -0.9928, -0.1293), (0.6387, -0.9928, -0.1293), (0.5544, -0.9976, -0.1177), (0.6387, -0.9976, -0.1177), (0.5544, -0.9988, -0.1051), (0.6387, -0.9988, -0.1051), (0.5544, -0.9963, -0.09284), (0.6387, -0.9963, -0.09284), (0.5544, -0.9902, -0.08183), (0.6387, -0.9902, -0.08183), (0.5544, -0.9812, -0.07309), (0.6387, -0.9812, -0.07309), (0.5544, -0.97, -0.06741), (0.6387, -0.97, -0.06741), (0.5544, -0.9576, -0.06529), (0.6387, -0.9576, -0.06529), (0.5544, -0.9451, -0.06691), (0.6387, -0.9451, -0.06691), (0.5544, -0.9337, -0.07213), (0.6387, -0.9337, -0.07213), (0.5544, -0.9243, -0.08049), (0.6387, -0.9243, -0.08049), (0.5544, -0.9178, -0.09125), (0.6387, -0.9178, -0.09125), (0.5345, -0.8574, -0.1093), (0.5345, -0.8584, -0.1278), (0.6586, -0.8584, -0.1278), (0.6586, -0.8574, -0.1093), (0.5345, -0.8649, -0.1451), (0.6586, -0.8649, -0.1451), (0.6586, -0.8963, -0.1862), (0.5345, -0.8963, -0.1862), (0.5345, -0.9114, -0.197), (0.6586, -0.9114, -0.197), (0.5345, -0.9289, -0.2028), (0.6586, -0.9289, -0.2028), (0.6586, -0.9806, -0.2038), (0.5345, -0.9806, -0.2038), (0.5345, -0.9984, -0.1987), (0.6586, -0.9984, -0.1987), (0.5345, -1.014, -0.1886), (0.6586, -1.014, -0.1886), (0.6586, -1.047, -0.1488), (0.5345, -1.047, -0.1488), (0.5345, -1.054, -0.1318), (0.6586, -1.054, -0.1318), (0.5345, -1.056, -0.1133), (0.6586, -1.056, -0.1133), (0.6586, -1.045, -0.06269), (0.5345, -1.045, -0.06269), (0.5345, -1.036, -0.04648), (0.6586, -1.036, -0.04648), (0.5345, -1.023, -0.03362), (0.6586, -1.023, -0.03362), (0.6586, -0.977, -0.01024), (0.5345, -0.977, -0.01024), (0.5345, -0.9588, -0.007111), (0.6586, -0.9588, -0.007111), (0.5345, -0.9404, -0.009497), (0.6586, -0.9404, -0.009497), (0.6586, -0.8934, -0.03099), (0.5345, -0.8934, -0.03099), (0.5345, -0.8795, -0.0433), (0.6586, -0.8795, -0.0433), (0.5345, -0.87, -0.05913), (0.6586, -0.87, -0.05913), (0.5345, -0.7882, -0.09207), (0.6586, -0.7882, -0.09207), (0.6586, -0.7893, -0.1105), (0.5345, -0.7893, -0.1105), (0.5345, -0.8024, -0.1708), (0.6586, -0.8024, -0.1708), (0.6586, -0.8088, -0.1882), (0.5345, -0.8088, -0.1882), (0.5345, -0.844, -0.2306), (0.6586, -0.844, -0.2306), (0.6586, -0.859, -0.2413), (0.5345, -0.859, -0.2413), (0.5345, -0.9103, -0.2672), (0.6586, -0.9103, -0.2672), (0.6586, -0.9279, -0.273), (0.5345, -0.9279, -0.273), (0.5345, -0.9816, -0.2777), (0.6586, -0.9816, -0.2777), (0.6586, -0.9994, -0.2726), (0.5345, -0.9994, -0.2726), (0.5345, -1.051, -0.2441), (0.6586, -1.051, -0.2441), (0.6586, -1.066, -0.234), (0.5345, -1.066, -0.234), (0.5345, -1.103, -0.1939), (0.6586, -1.103, -0.1939), (0.6586, -1.11, -0.1768), (0.5345, -1.11, -0.1768), (0.5345, -1.122, -0.118), (0.6586, -1.122, -0.118), (0.6586, -1.124, -0.0996), (0.5345, -1.124, -0.0996), (0.5345, -1.112, -0.04744), (0.6586, -1.112, -0.04744), (0.6586, -1.103, -0.03124), (0.5345, -1.103, -0.03124), (0.5345, -1.069, 0.01548), (0.6586, -1.069, 0.01548), (0.6586, -1.056, 0.02834), (0.5345, -1.056, 0.02834), (0.5345, -1.007, 0.0524), (0.6586, -1.007, 0.0524), (0.6586, -0.9885, 0.05553), (0.5345, -0.9885, 0.05553), (0.5345, -0.9276, 0.05671), (0.6586, -0.9276, 0.05671), (0.6586, -0.9092, 0.05432), (0.5345, -0.9092, 0.05432), (0.5345, -0.8609, 0.03051), (0.6586, -0.8609, 0.03051), (0.6586, -0.8471, 0.0182), (0.5345, -0.8471, 0.0182), (0.5345, -0.8125, -0.02413), (0.6586, -0.8125, -0.02413), (0.6586, -0.8029, -0.03996), (0.5345, -0.8029, -0.03996), (0.6506, -0.9189, -0.1153), (0.6506, -0.9183, -0.1038), (0.6506, -0.9229, -0.1261), (0.6506, -0.9299, -0.1352), (0.6506, -0.9393, -0.1419), (0.6506, -0.9502, -0.1455), (0.6506, -0.9617, -0.1457), (0.6506, -0.9728, -0.1426), (0.6506, -0.9824, -0.1363), (0.6506, -0.9897, -0.1274), (0.6506, -0.9942, -0.1168), (0.6506, -0.9953, -0.1053), (0.6506, -0.9929, -0.09408), (0.6506, -0.9874, -0.084), (0.6506, -0.9791, -0.07601), (0.6506, -0.9688, -0.07081), (0.6506, -0.9575, -0.06886), (0.6506, -0.9461, -0.07034), (0.6506, -0.9356, -0.07512), (0.6506, -0.927, -0.08278), (0.6506, -0.9211, -0.09262), (0.6506, -0.9338, -0.1122), (0.6506, -0.9334, -0.1052), (0.6506, -0.9362, -0.1187), (0.6506, -0.9405, -0.1243), (0.6506, -0.9461, -0.1283), (0.6506, -0.9528, -0.1305), (0.6506, -0.9597, -0.1306), (0.6506, -0.9664, -0.1287), (0.6506, -0.9723, -0.1249), (0.6506, -0.9767, -0.1195), (0.6506, -0.9794, -0.1131), (0.6506, -0.9801, -0.1062), (0.6506, -0.9787, -0.09935), (0.6506, -0.9753, -0.09324), (0.6506, -0.9703, -0.0884), (0.6506, -0.9641, -0.08525), (0.6506, -0.9572, -0.08407), (0.6506, -0.9503, -0.08497), (0.6506, -0.9439, -0.08786), (0.6506, -0.9387, -0.0925), (0.6506, -0.9351, -0.09846), (0.644, -0.936, -0.1117), (0.644, -0.9356, -0.1054), (0.644, -0.9382, -0.1177), (0.644, -0.942, -0.1227), (0.644, -0.9471, -0.1263), (0.644, -0.9531, -0.1283), (0.644, -0.9595, -0.1285), (0.644, -0.9655, -0.1267), (0.644, -0.9708, -0.1233), (0.644, -0.9748, -0.1184), (0.644, -0.9773, -0.1126), (0.644, -0.9779, -0.1063), (0.644, -0.9766, -0.1001), (0.644, -0.9735, -0.09458), (0.644, -0.969, -0.09019), (0.644, -0.9634, -0.08733), (0.644, -0.9571, -0.08627), (0.644, -0.9509, -0.08708), (0.644, -0.9451, -0.0897), (0.644, -0.9404, -0.0939), (0.644, -0.9372, -0.09931), (0.6586, -0.7816, -0.09243), (0.5345, -0.7816, -0.09243), (0.6586, -0.7826, -0.1109), (0.5345, -0.7826, -0.1109), (0.6586, -0.7961, -0.1731), (0.5345, -0.7961, -0.1731), (0.6586, -0.8025, -0.1905), (0.5345, -0.8025, -0.1905), (0.6586, -0.8401, -0.236), (0.5345, -0.8401, -0.236), (0.6586, -0.8552, -0.2468), (0.5345, -0.8552, -0.2468), (0.6586, -0.9082, -0.2736), (0.5345, -0.9082, -0.2736), (0.6586, -0.9258, -0.2794), (0.5345, -0.9258, -0.2794), (0.6586, -0.9835, -0.2841), (0.5345, -0.9835, -0.2841), (0.6586, -1.001, -0.279), (0.5345, -1.001, -0.279), (0.6586, -1.054, -0.2497), (0.5345, -1.054, -0.2497), (0.6586, -1.07, -0.2396), (0.5345, -1.07, -0.2396), (0.6586, -1.109, -0.1964), (0.5345, -1.109, -0.1964), (0.6586, -1.117, -0.1794), (0.5345, -1.117, -0.1794), (0.6586, -1.129, -0.1187), (0.5345, -1.129, -0.1187), (0.6586, -1.131, -0.1002), (0.5345, -1.131, -0.1002), (0.6586, -1.118, -0.04423), (0.5345, -1.118, -0.04423), (0.6586, -1.109, -0.02802), (0.5345, -1.109, -0.02802), (0.6586, -1.074, 0.02027), (0.5345, -1.074, 0.02027), (0.6586, -1.061, 0.03313), (0.5345, -1.061, 0.03313), (0.6586, -1.008, 0.05896), (0.5345, -1.008, 0.05896), (0.6586, -0.9896, 0.06209), (0.5345, -0.9896, 0.06209), (0.6586, -0.9267, 0.06332), (0.5345, -0.9267, 0.06332), (0.6586, -0.9084, 0.06093), (0.5345, -0.9084, 0.06093), (0.6586, -0.8564, 0.03548), (0.5345, -0.8564, 0.03548), (0.6586, -0.8426, 0.02317), (0.5345, -0.8426, 0.02317), (0.6586, -0.8068, -0.02069), (0.5345, -0.8068, -0.02069), (0.6586, -0.7972, -0.03652), (0.5345, -0.7972, -0.03652)], [], [(17, 16, 58, 59), (26, 24, 67, 68), (4, 5, 7, 6), (8, 6, 49, 50), (33, 35, 77, 75), (10, 11, 13, 12), (15, 17, 59, 57), (24, 25, 66, 67), (16, 17, 19, 18), (6, 7, 48, 49), (34, 32, 74, 76), (22, 23, 25, 24), (16, 14, 56, 58), (31, 33, 75, 72), (28, 29, 31, 30), (13, 15, 57, 54), (41, 40, 82, 83), (34, 35, 37, 36), (23, 22, 64, 65), (29, 27, 153, 154), (5, 4, 46, 47), (40, 41, 1, 0), (0, 2, 4, 6, 8, 10, 12, 14, 16, 18, 20, 22, 24, 26, 28, 30, 32, 34, 36, 38, 40), (35, 34, 76, 77), (7, 9, 51, 48), (25, 27, 69, 66), (10, 8, 50, 52), (28, 26, 68, 70), (2, 0, 42, 43), (18, 19, 60, 61), (36, 37, 78, 79), (9, 11, 53, 51), (27, 29, 71, 69), (1, 3, 44, 45), (20, 18, 61, 62), (38, 36, 79, 80), (11, 10, 52, 53), (29, 28, 70, 71), (0, 1, 45, 42), (19, 21, 63, 60), (37, 39, 81, 78), (4, 2, 43, 46), (22, 20, 62, 64), (40, 38, 80, 82), (12, 13, 54, 55), (30, 31, 72, 73), (3, 5, 47, 44), (21, 23, 65, 63), (39, 41, 83, 81), (14, 12, 55, 56), (32, 30, 73, 74), (95, 92, 212, 214), (45, 85, 84, 42), (44, 86, 85, 45), (43, 87, 86, 44), (42, 84, 87, 43), (133, 134, 253, 251), (44, 89, 88, 43), (47, 90, 89, 44), (46, 91, 90, 47), (43, 88, 91, 46), (94, 95, 214, 213), (48, 93, 92, 49), (51, 94, 93, 48), (50, 95, 94, 51), (49, 92, 95, 50), (132, 133, 251, 252), (51, 97, 96, 50), (53, 98, 97, 51), (52, 99, 98, 53), (50, 96, 99, 52), (93, 94, 213, 211), (54, 101, 100, 55), (57, 102, 101, 54), (56, 103, 102, 57), (55, 100, 103, 56), (107, 104, 224, 226), (57, 105, 104, 56), (59, 106, 105, 57), (58, 107, 106, 59), (56, 104, 107, 58), (92, 93, 211, 212), (60, 109, 108, 61), (63, 110, 109, 60), (62, 111, 110, 63), (61, 108, 111, 62), (106, 107, 226, 225), (63, 113, 112, 62), (65, 114, 113, 63), (64, 115, 114, 65), (62, 112, 115, 64), (105, 106, 225, 223), (66, 117, 116, 67), (69, 118, 117, 66), (68, 119, 118, 69), (67, 116, 119, 68), (119, 116, 236, 238), (69, 121, 120, 68), (71, 122, 121, 69), (70, 123, 122, 71), (68, 120, 123, 70), (104, 105, 223, 224), (72, 125, 124, 73), (75, 126, 125, 72), (74, 127, 126, 75), (73, 124, 127, 74), (118, 119, 238, 237), (75, 129, 128, 74), (77, 130, 129, 75), (76, 131, 130, 77), (74, 128, 131, 76), (117, 118, 237, 235), (78, 133, 132, 79), (81, 134, 133, 78), (80, 135, 134, 81), (79, 132, 135, 80), (131, 128, 248, 250), (81, 137, 136, 80), (83, 138, 137, 81), (82, 139, 138, 83), (80, 136, 139, 82), (145, 144, 165, 166), (39, 37, 158, 159), (5, 3, 140, 142), (15, 13, 146, 147), (25, 23, 151, 152), (35, 33, 156, 157), (11, 9, 144, 145), (21, 19, 149, 150), (31, 29, 154, 155), (41, 39, 159, 160), (7, 5, 142, 143), (17, 15, 147, 148), (3, 1, 141, 140), (27, 25, 152, 153), (37, 35, 157, 158), (13, 11, 145, 146), (23, 21, 150, 151), (33, 31, 155, 156), (1, 41, 160, 141), (9, 7, 143, 144), (19, 17, 148, 149), (176, 175, 196, 197), (160, 159, 180, 181), (153, 152, 173, 174), (146, 145, 166, 167), (141, 160, 181, 162), (154, 153, 174, 175), (147, 146, 167, 168), (155, 154, 175, 176), (148, 147, 168, 169), (140, 141, 162, 161), (156, 155, 176, 177), (149, 148, 169, 170), (142, 140, 161, 163), (157, 156, 177, 178), (150, 149, 170, 171), (143, 142, 163, 164), (158, 157, 178, 179), (151, 150, 171, 172), (144, 143, 164, 165), (159, 158, 179, 180), (152, 151, 172, 173), (182, 183, 202, 201, 200, 199, 198, 197, 196, 195, 194, 193, 192, 191, 190, 189, 188, 187, 186, 185, 184), (169, 168, 189, 190), (161, 162, 183, 182), (177, 176, 197, 198), (170, 169, 190, 191), (163, 161, 182, 184), (178, 177, 198, 199), (171, 170, 191, 192), (164, 163, 184, 185), (179, 178, 199, 200), (172, 171, 192, 193), (165, 164, 185, 186), (180, 179, 200, 201), (173, 172, 193, 194), (166, 165, 186, 187), (181, 180, 201, 202), (174, 173, 194, 195), (167, 166, 187, 188), (162, 181, 202, 183), (175, 174, 195, 196), (168, 167, 188, 189), (204, 203, 205, 206), (208, 207, 209, 210), (212, 211, 213, 214), (216, 215, 217, 218), (220, 219, 221, 222), (224, 223, 225, 226), (228, 227, 229, 230), (232, 231, 233, 234), (236, 235, 237, 238), (240, 239, 241, 242), (244, 243, 245, 246), (248, 247, 249, 250), (252, 251, 253, 254), (256, 255, 257, 258), (134, 135, 254, 253), (120, 121, 239, 240), (135, 132, 252, 254), (121, 122, 241, 239), (122, 123, 242, 241), (108, 109, 227, 228), (123, 120, 240, 242), (109, 110, 229, 227), (110, 111, 230, 229), (96, 97, 215, 216), (111, 108, 228, 230), (97, 98, 217, 215), (136, 137, 255, 256), (98, 99, 218, 217), (84, 85, 203, 204), (137, 138, 257, 255), (99, 96, 216, 218), (85, 86, 205, 203), (138, 139, 258, 257), (124, 125, 243, 244), (86, 87, 206, 205), (139, 136, 256, 258), (125, 126, 245, 243), (87, 84, 204, 206), (126, 127, 246, 245), (112, 113, 231, 232), (127, 124, 244, 246), (113, 114, 233, 231), (114, 115, 234, 233), (100, 101, 219, 220), (115, 112, 232, 234), (101, 102, 221, 219), (102, 103, 222, 221), (88, 89, 207, 208), (103, 100, 220, 222), (89, 90, 209, 207), (128, 129, 247, 248), (90, 91, 210, 209), (129, 130, 249, 247), (91, 88, 208, 210), (130, 131, 250, 249), (116, 117, 235, 236)])
_uv = me_cylinder_001.uv_layers.new(name='UVMap')
_uv.uv.foreach_set('vector', [0.619, 1.0, 0.619, 0.5, 0.619, 0.5, 0.619, 1.0, 0.5868, 0.07407, 0.6459, 0.03377, 0.6459, 0.03377, 0.5868, 0.07407, 0.9048, 0.5, 0.9048, 1.0, 0.8571, 1.0, 0.8571, 0.5, 0.9734, 0.3377, 0.9376, 0.3996, 0.9376, 0.3996, 0.9734, 0.3377, 0.01067, 0.2679, 0.02659, 0.3377, 0.02659, 0.3377, 0.01067, 0.2679, 0.7619, 0.5, 0.7619, 1.0, 0.7143, 1.0, 0.7143, 0.5, 0.4578, 0.13, 0.4132, 0.07407, 0.4132, 0.07407, 0.4578, 0.13, 0.4286, 0.5, 0.4286, 1.0, 0.4286, 1.0, 0.4286, 0.5, 0.619, 0.5, 0.619, 1.0, 0.5714, 1.0, 0.5714, 0.5, 0.8571, 0.5, 0.8571, 1.0, 0.8571, 1.0, 0.8571, 0.5, 0.5266, 0.3377, 0.5107, 0.2679, 0.5107, 0.2679, 0.5266, 0.3377, 0.4762, 0.5, 0.4762, 1.0, 0.4286, 1.0, 0.4286, 0.5, 0.9132, 0.07407, 0.9578, 0.13, 0.9578, 0.13, 0.9132, 0.07407, 0.01602, 0.1966, 0.01067, 0.2679, 0.01067, 0.2679, 0.01602, 0.1966, 0.3333, 0.5, 0.3333, 1.0, 0.2857, 1.0, 0.2857, 0.5, 0.484, 0.1966, 0.4578, 0.13, 0.4578, 0.13, 0.484, 0.1966, 0.04762, 1.0, 0.04762, 0.5, 0.04762, 0.5, 0.04762, 1.0, 0.1905, 0.5, 0.1905, 1.0, 0.1429, 1.0, 0.1429, 0.5, 0.4762, 1.0, 0.4762, 0.5, 0.4762, 0.5, 0.4762, 1.0, 0.04215, 0.13, 0.08676, 0.07407, 0.08676, 0.07407, 0.04215, 0.13, 0.9048, 1.0, 0.9048, 0.5, 0.9048, 0.5, 0.9048, 1.0, 0.04762, 0.5, 0.04762, 1.0, 5.215e-08, 1.0, 5.215e-08, 0.5, 0.75, 0.49, 0.8207, 0.4793, 0.8852, 0.4483, 0.9376, 0.3996, 0.9734, 0.3377, 0.9893, 0.2679, 0.984, 0.1966, 0.9578, 0.13, 0.9132, 0.07407, 0.8541, 0.03377, 0.7858, 0.01268, 0.7142, 0.01268, 0.6459, 0.03377, 0.5868, 0.07407, 0.5422, 0.13, 0.516, 0.1966, 0.5107, 0.2679, 0.5266, 0.3377, 0.5624, 0.3996, 0.6148, 0.4483, 0.6793, 0.4793, 0.1905, 1.0, 0.1905, 0.5, 0.1905, 0.5, 0.1905, 1.0, 0.4376, 0.3996, 0.4734, 0.3377, 0.4734, 0.3377, 0.4376, 0.3996, 0.1459, 0.03377, 0.08676, 0.07407, 0.08676, 0.07407, 0.1459, 0.03377, 0.9893, 0.2679, 0.9734, 0.3377, 0.9734, 0.3377, 0.9893, 0.2679, 0.5422, 0.13, 0.5868, 0.07407, 0.5868, 0.07407, 0.5422, 0.13, 0.8207, 0.4793, 0.75, 0.49, 0.75, 0.49, 0.8207, 0.4793, 0.5714, 0.5, 0.5714, 1.0, 0.5714, 1.0, 0.5714, 0.5, 0.1429, 0.5, 0.1429, 1.0, 0.1429, 1.0, 0.1429, 0.5, 0.4734, 0.3377, 0.4893, 0.2679, 0.4893, 0.2679, 0.4734, 0.3377, 0.08676, 0.07407, 0.04215, 0.13, 0.04215, 0.13, 0.08676, 0.07407, 0.25, 0.49, 0.3207, 0.4793, 0.3207, 0.4793, 0.25, 0.49, 0.7858, 0.01268, 0.8541, 0.03377, 0.8541, 0.03377, 0.7858, 0.01268, 0.6148, 0.4483, 0.5624, 0.3996, 0.5624, 0.3996, 0.6148, 0.4483, 0.7619, 1.0, 0.7619, 0.5, 0.7619, 0.5, 0.7619, 1.0, 0.3333, 1.0, 0.3333, 0.5, 0.3333, 0.5, 0.3333, 1.0, 5.215e-08, 0.5, 5.215e-08, 1.0, 5.215e-08, 1.0, 5.215e-08, 0.5, 0.3541, 0.03377, 0.2858, 0.01268, 0.2858, 0.01268, 0.3541, 0.03377, 0.06236, 0.3996, 0.1148, 0.4483, 0.1148, 0.4483, 0.06236, 0.3996, 0.8852, 0.4483, 0.8207, 0.4793, 0.8207, 0.4793, 0.8852, 0.4483, 0.7142, 0.01268, 0.7858, 0.01268, 0.7858, 0.01268, 0.7142, 0.01268, 0.6793, 0.4793, 0.6148, 0.4483, 0.6148, 0.4483, 0.6793, 0.4793, 0.7143, 0.5, 0.7143, 1.0, 0.7143, 1.0, 0.7143, 0.5, 0.2857, 0.5, 0.2857, 1.0, 0.2857, 1.0, 0.2857, 0.5, 0.3207, 0.4793, 0.3852, 0.4483, 0.3852, 0.4483, 0.3207, 0.4793, 0.2858, 0.01268, 0.2142, 0.01268, 0.2142, 0.01268, 0.2858, 0.01268, 0.1148, 0.4483, 0.1793, 0.4793, 0.1793, 0.4793, 0.1148, 0.4483, 0.9578, 0.13, 0.984, 0.1966, 0.984, 0.1966, 0.9578, 0.13, 0.5107, 0.2679, 0.516, 0.1966, 0.516, 0.1966, 0.5107, 0.2679, 0.8095, 0.5, 0.8571, 0.5, 0.8571, 0.5, 0.8095, 0.5, 1.0, 1.0, 1.0, 1.0, 1.0, 0.5, 1.0, 0.5, 0.9524, 1.0, 0.9524, 1.0, 1.0, 1.0, 1.0, 1.0, 0.9524, 0.5, 0.9524, 0.5, 0.9524, 1.0, 0.9524, 1.0, 1.0, 0.5, 1.0, 0.5, 0.9524, 0.5, 0.9524, 0.5, 0.1429, 1.0, 0.09524, 1.0, 0.09524, 1.0, 0.1429, 1.0, 0.9524, 1.0, 0.9524, 1.0, 0.9524, 0.5, 0.9524, 0.5, 0.9048, 1.0, 0.9048, 1.0, 0.9524, 1.0, 0.9524, 1.0, 0.9048, 0.5, 0.9048, 0.5, 0.9048, 1.0, 0.9048, 1.0, 0.9524, 0.5, 0.9524, 0.5, 0.9048, 0.5, 0.9048, 0.5, 0.8095, 1.0, 0.8095, 0.5, 0.8095, 0.5, 0.8095, 1.0, 0.8571, 1.0, 0.8571, 1.0, 0.8571, 0.5, 0.8571, 0.5, 0.8095, 1.0, 0.8095, 1.0, 0.8571, 1.0, 0.8571, 1.0, 0.8095, 0.5, 0.8095, 0.5, 0.8095, 1.0, 0.8095, 1.0, 0.8571, 0.5, 0.8571, 0.5, 0.8095, 0.5, 0.8095, 0.5, 0.1429, 0.5, 0.1429, 1.0, 0.1429, 1.0, 0.1429, 0.5, 0.8095, 1.0, 0.8095, 1.0, 0.8095, 0.5, 0.8095, 0.5, 0.7619, 1.0, 0.7619, 1.0, 0.8095, 1.0, 0.8095, 1.0, 0.7619, 0.5, 0.7619, 0.5, 0.7619, 1.0, 0.7619, 1.0, 0.8095, 0.5, 0.8095, 0.5, 0.7619, 0.5, 0.7619, 0.5, 0.8571, 1.0, 0.8095, 1.0, 0.8095, 1.0, 0.8571, 1.0, 0.7143, 1.0, 0.7143, 1.0, 0.7143, 0.5, 0.7143, 0.5, 0.6667, 1.0, 0.6667, 1.0, 0.7143, 1.0, 0.7143, 1.0, 0.6667, 0.5, 0.6667, 0.5, 0.6667, 1.0, 0.6667, 1.0, 0.7143, 0.5, 0.7143, 0.5, 0.6667, 0.5, 0.6667, 0.5, 0.619, 0.5, 0.6667, 0.5, 0.6667, 0.5, 0.619, 0.5, 0.6667, 1.0, 0.6667, 1.0, 0.6667, 0.5, 0.6667, 0.5, 0.619, 1.0, 0.619, 1.0, 0.6667, 1.0, 0.6667, 1.0, 0.619, 0.5, 0.619, 0.5, 0.619, 1.0, 0.619, 1.0, 0.6667, 0.5, 0.6667, 0.5, 0.619, 0.5, 0.619, 0.5, 0.8571, 0.5, 0.8571, 1.0, 0.8571, 1.0, 0.8571, 0.5, 0.5714, 1.0, 0.5714, 1.0, 0.5714, 0.5, 0.5714, 0.5, 0.5238, 1.0, 0.5238, 1.0, 0.5714, 1.0, 0.5714, 1.0, 0.5238, 0.5, 0.5238, 0.5, 0.5238, 1.0, 0.5238, 1.0, 0.5714, 0.5, 0.5714, 0.5, 0.5238, 0.5, 0.5238, 0.5, 0.619, 1.0, 0.619, 0.5, 0.619, 0.5, 0.619, 1.0, 0.5238, 1.0, 0.5238, 1.0, 0.5238, 0.5, 0.5238, 0.5, 0.4762, 1.0, 0.4762, 1.0, 0.5238, 1.0, 0.5238, 1.0, 0.4762, 0.5, 0.4762, 0.5, 0.4762, 1.0, 0.4762, 1.0, 0.5238, 0.5, 0.5238, 0.5, 0.4762, 0.5, 0.4762, 0.5, 0.6667, 1.0, 0.619, 1.0, 0.619, 1.0, 0.6667, 1.0, 0.4286, 1.0, 0.4286, 1.0, 0.4286, 0.5, 0.4286, 0.5, 0.381, 1.0, 0.381, 1.0, 0.4286, 1.0, 0.4286, 1.0, 0.381, 0.5, 0.381, 0.5, 0.381, 1.0, 0.381, 1.0, 0.4286, 0.5, 0.4286, 0.5, 0.381, 0.5, 0.381, 0.5, 0.381, 0.5, 0.4286, 0.5, 0.4286, 0.5, 0.381, 0.5, 0.381, 1.0, 0.381, 1.0, 0.381, 0.5, 0.381, 0.5, 0.3333, 1.0, 0.3333, 1.0, 0.381, 1.0, 0.381, 1.0, 0.3333, 0.5, 0.3333, 0.5, 0.3333, 1.0, 0.3333, 1.0, 0.381, 0.5, 0.381, 0.5, 0.3333, 0.5, 0.3333, 0.5, 0.6667, 0.5, 0.6667, 1.0, 0.6667, 1.0, 0.6667, 0.5, 0.2857, 1.0, 0.2857, 1.0, 0.2857, 0.5, 0.2857, 0.5, 0.2381, 1.0, 0.2381, 1.0, 0.2857, 1.0, 0.2857, 1.0, 0.2381, 0.5, 0.2381, 0.5, 0.2381, 1.0, 0.2381, 1.0, 0.2857, 0.5, 0.2857, 0.5, 0.2381, 0.5, 0.2381, 0.5, 0.381, 1.0, 0.381, 0.5, 0.381, 0.5, 0.381, 1.0, 0.2381, 1.0, 0.2381, 1.0, 0.2381, 0.5, 0.2381, 0.5, 0.1905, 1.0, 0.1905, 1.0, 0.2381, 1.0, 0.2381, 1.0, 0.1905, 0.5, 0.1905, 0.5, 0.1905, 1.0, 0.1905, 1.0, 0.2381, 0.5, 0.2381, 0.5, 0.1905, 0.5, 0.1905, 0.5, 0.4286, 1.0, 0.381, 1.0, 0.381, 1.0, 0.4286, 1.0, 0.1429, 1.0, 0.1429, 1.0, 0.1429, 0.5, 0.1429, 0.5, 0.09524, 1.0, 0.09524, 1.0, 0.1429, 1.0, 0.1429, 1.0, 0.09524, 0.5, 0.09524, 0.5, 0.09524, 1.0, 0.09524, 1.0, 0.1429, 0.5, 0.1429, 0.5, 0.09524, 0.5, 0.09524, 0.5, 0.1905, 0.5, 0.2381, 0.5, 0.2381, 0.5, 0.1905, 0.5, 0.09524, 1.0, 0.09524, 1.0, 0.09524, 0.5, 0.09524, 0.5, 0.04762, 1.0, 0.04762, 1.0, 0.09524, 1.0, 0.09524, 1.0, 0.04762, 0.5, 0.04762, 0.5, 0.04762, 1.0, 0.04762, 1.0, 0.09524, 0.5, 0.09524, 0.5, 0.04762, 0.5, 0.04762, 0.5, 0.4893, 0.2679, 0.4734, 0.3377, 0.4734, 0.3377, 0.4893, 0.2679, 0.1148, 0.4483, 0.06236, 0.3996, 0.06236, 0.3996, 0.1148, 0.4483, 0.3852, 0.4483, 0.3207, 0.4793, 0.3207, 0.4793, 0.3852, 0.4483, 0.4578, 0.13, 0.484, 0.1966, 0.484, 0.1966, 0.4578, 0.13, 0.4286, 1.0, 0.4762, 1.0, 0.4762, 1.0, 0.4286, 1.0, 0.02659, 0.3377, 0.01067, 0.2679, 0.01067, 0.2679, 0.02659, 0.3377, 0.4893, 0.2679, 0.4734, 0.3377, 0.4734, 0.3377, 0.4893, 0.2679, 0.2858, 0.01268, 0.3541, 0.03377, 0.3541, 0.03377, 0.2858, 0.01268, 0.2857, 1.0, 0.3333, 1.0, 0.3333, 1.0, 0.2857, 1.0, 0.1793, 0.4793, 0.1148, 0.4483, 0.1148, 0.4483, 0.1793, 0.4793, 0.8571, 1.0, 0.9048, 1.0, 0.9048, 1.0, 0.8571, 1.0, 0.4132, 0.07407, 0.4578, 0.13, 0.4578, 0.13, 0.4132, 0.07407, 0.3207, 0.4793, 0.25, 0.49, 0.25, 0.49, 0.3207, 0.4793, 0.08676, 0.07407, 0.1459, 0.03377, 0.1459, 0.03377, 0.08676, 0.07407, 0.1429, 1.0, 0.1905, 1.0, 0.1905, 1.0, 0.1429, 1.0, 0.7143, 1.0, 0.7619, 1.0, 0.7619, 1.0, 0.7143, 1.0, 0.2142, 0.01268, 0.2858, 0.01268, 0.2858, 0.01268, 0.2142, 0.01268, 0.01067, 0.2679, 0.01602, 0.1966, 0.01602, 0.1966, 0.01067, 0.2679, 5.215e-08, 1.0, 0.04762, 1.0, 0.04762, 1.0, 5.215e-08, 1.0, 0.4734, 0.3377, 0.4376, 0.3996, 0.4376, 0.3996, 0.4734, 0.3377, 0.5714, 1.0, 0.619, 1.0, 0.619, 1.0, 0.5714, 1.0, 0.2857, 1.0, 0.3333, 1.0, 0.3333, 1.0, 0.2857, 1.0, 0.1793, 0.4793, 0.1148, 0.4483, 0.1148, 0.4483, 0.1793, 0.4793, 0.08676, 0.07407, 0.1459, 0.03377, 0.1459, 0.03377, 0.08676, 0.07407, 0.7143, 1.0, 0.7619, 1.0, 0.7619, 1.0, 0.7143, 1.0, 5.215e-08, 1.0, 0.04762, 1.0, 0.04762, 1.0, 5.215e-08, 1.0, 0.04215, 0.13, 0.08676, 0.07407, 0.08676, 0.07407, 0.04215, 0.13, 0.4578, 0.13, 0.484, 0.1966, 0.484, 0.1966, 0.4578, 0.13, 0.2857, 1.0, 0.3333, 1.0, 0.3333, 1.0, 0.2857, 1.0, 0.4132, 0.07407, 0.4578, 0.13, 0.4578, 0.13, 0.4132, 0.07407, 0.3207, 0.4793, 0.25, 0.49, 0.25, 0.49, 0.3207, 0.4793, 0.01067, 0.2679, 0.01602, 0.1966, 0.01602, 0.1966, 0.01067, 0.2679, 0.5714, 1.0, 0.619, 1.0, 0.619, 1.0, 0.5714, 1.0, 0.3852, 0.4483, 0.3207, 0.4793, 0.3207, 0.4793, 0.3852, 0.4483, 0.02659, 0.3377, 0.01067, 0.2679, 0.01067, 0.2679, 0.02659, 0.3377, 0.2858, 0.01268, 0.3541, 0.03377, 0.3541, 0.03377, 0.2858, 0.01268, 0.8571, 1.0, 0.9048, 1.0, 0.9048, 1.0, 0.8571, 1.0, 0.1429, 1.0, 0.1905, 1.0, 0.1905, 1.0, 0.1429, 1.0, 0.2142, 0.01268, 0.2858, 0.01268, 0.2858, 0.01268, 0.2142, 0.01268, 0.4734, 0.3377, 0.4376, 0.3996, 0.4376, 0.3996, 0.4734, 0.3377, 0.1148, 0.4483, 0.06236, 0.3996, 0.06236, 0.3996, 0.1148, 0.4483, 0.4286, 1.0, 0.4762, 1.0, 0.4762, 1.0, 0.4286, 1.0, 0.3207, 0.4793, 0.25, 0.49, 0.1793, 0.4793, 0.1148, 0.4483, 0.06236, 0.3996, 0.02659, 0.3377, 0.01067, 0.2679, 0.01602, 0.1966, 0.04215, 0.13, 0.08676, 0.07407, 0.1459, 0.03377, 0.2142, 0.01268, 0.2858, 0.01268, 0.3541, 0.03377, 0.4132, 0.07407, 0.4578, 0.13, 0.484, 0.1966, 0.4893, 0.2679, 0.4734, 0.3377, 0.4376, 0.3996, 0.3852, 0.4483, 0.4132, 0.07407, 0.4578, 0.13, 0.4578, 0.13, 0.4132, 0.07407, 0.3207, 0.4793, 0.25, 0.49, 0.25, 0.49, 0.3207, 0.4793, 0.01067, 0.2679, 0.01602, 0.1966, 0.01602, 0.1966, 0.01067, 0.2679, 0.5714, 1.0, 0.619, 1.0, 0.619, 1.0, 0.5714, 1.0, 0.3852, 0.4483, 0.3207, 0.4793, 0.3207, 0.4793, 0.3852, 0.4483, 0.02659, 0.3377, 0.01067, 0.2679, 0.01067, 0.2679, 0.02659, 0.3377, 0.2858, 0.01268, 0.3541, 0.03377, 0.3541, 0.03377, 0.2858, 0.01268, 0.8571, 1.0, 0.9048, 1.0, 0.9048, 1.0, 0.8571, 1.0, 0.1429, 1.0, 0.1905, 1.0, 0.1905, 1.0, 0.1429, 1.0, 0.2142, 0.01268, 0.2858, 0.01268, 0.2858, 0.01268, 0.2142, 0.01268, 0.4734, 0.3377, 0.4376, 0.3996, 0.4376, 0.3996, 0.4734, 0.3377, 0.1148, 0.4483, 0.06236, 0.3996, 0.06236, 0.3996, 0.1148, 0.4483, 0.4286, 1.0, 0.4762, 1.0, 0.4762, 1.0, 0.4286, 1.0, 0.4893, 0.2679, 0.4734, 0.3377, 0.4734, 0.3377, 0.4893, 0.2679, 0.1793, 0.4793, 0.1148, 0.4483, 0.1148, 0.4483, 0.1793, 0.4793, 0.08676, 0.07407, 0.1459, 0.03377, 0.1459, 0.03377, 0.08676, 0.07407, 0.7143, 1.0, 0.7619, 1.0, 0.7619, 1.0, 0.7143, 1.0, 5.215e-08, 1.0, 0.04762, 1.0, 0.04762, 1.0, 5.215e-08, 1.0, 0.04215, 0.13, 0.08676, 0.07407, 0.08676, 0.07407, 0.04215, 0.13, 0.4578, 0.13, 0.484, 0.1966, 0.484, 0.1966, 0.4578, 0.13, 1.0, 0.5, 1.0, 1.0, 0.9524, 1.0, 0.9524, 0.5, 0.9524, 0.5, 0.9524, 1.0, 0.9048, 1.0, 0.9048, 0.5, 0.8571, 0.5, 0.8571, 1.0, 0.8095, 1.0, 0.8095, 0.5, 0.8095, 0.5, 0.8095, 1.0, 0.7619, 1.0, 0.7619, 0.5, 0.7143, 0.5, 0.7143, 1.0, 0.6667, 1.0, 0.6667, 0.5, 0.6667, 0.5, 0.6667, 1.0, 0.619, 1.0, 0.619, 0.5, 0.5714, 0.5, 0.5714, 1.0, 0.5238, 1.0, 0.5238, 0.5, 0.5238, 0.5, 0.5238, 1.0, 0.4762, 1.0, 0.4762, 0.5, 0.4286, 0.5, 0.4286, 1.0, 0.381, 1.0, 0.381, 0.5, 0.381, 0.5, 0.381, 1.0, 0.3333, 1.0, 0.3333, 0.5, 0.2857, 0.5, 0.2857, 1.0, 0.2381, 1.0, 0.2381, 0.5, 0.2381, 0.5, 0.2381, 1.0, 0.1905, 1.0, 0.1905, 0.5, 0.1429, 0.5, 0.1429, 1.0, 0.09524, 1.0, 0.09524, 0.5, 0.09524, 0.5, 0.09524, 1.0, 0.04762, 1.0, 0.04762, 0.5, 0.09524, 1.0, 0.09524, 0.5, 0.09524, 0.5, 0.09524, 1.0, 0.381, 0.5, 0.381, 1.0, 0.381, 1.0, 0.381, 0.5, 0.09524, 0.5, 0.1429, 0.5, 0.1429, 0.5, 0.09524, 0.5, 0.381, 1.0, 0.3333, 1.0, 0.3333, 1.0, 0.381, 1.0, 0.3333, 1.0, 0.3333, 0.5, 0.3333, 0.5, 0.3333, 1.0, 0.5714, 0.5, 0.5714, 1.0, 0.5714, 1.0, 0.5714, 0.5, 0.3333, 0.5, 0.381, 0.5, 0.381, 0.5, 0.3333, 0.5, 0.5714, 1.0, 0.5238, 1.0, 0.5238, 1.0, 0.5714, 1.0, 0.5238, 1.0, 0.5238, 0.5, 0.5238, 0.5, 0.5238, 1.0, 0.8095, 0.5, 0.8095, 1.0, 0.8095, 1.0, 0.8095, 0.5, 0.5238, 0.5, 0.5714, 0.5, 0.5714, 0.5, 0.5238, 0.5, 0.8095, 1.0, 0.7619, 1.0, 0.7619, 1.0, 0.8095, 1.0, 0.09524, 0.5, 0.09524, 1.0, 0.09524, 1.0, 0.09524, 0.5, 0.7619, 1.0, 0.7619, 0.5, 0.7619, 0.5, 0.7619, 1.0, 1.0, 0.5, 1.0, 1.0, 1.0, 1.0, 1.0, 0.5, 0.09524, 1.0, 0.04762, 1.0, 0.04762, 1.0, 0.09524, 1.0, 0.7619, 0.5, 0.8095, 0.5, 0.8095, 0.5, 0.7619, 0.5, 1.0, 1.0, 0.9524, 1.0, 0.9524, 1.0, 1.0, 1.0, 0.04762, 1.0, 0.04762, 0.5, 0.04762, 0.5, 0.04762, 1.0, 0.2857, 0.5, 0.2857, 1.0, 0.2857, 1.0, 0.2857, 0.5, 0.9524, 1.0, 0.9524, 0.5, 0.9524, 0.5, 0.9524, 1.0, 0.04762, 0.5, 0.09524, 0.5, 0.09524, 0.5, 0.04762, 0.5, 0.2857, 1.0, 0.2381, 1.0, 0.2381, 1.0, 0.2857, 1.0, 0.9524, 0.5, 1.0, 0.5, 1.0, 0.5, 0.9524, 0.5, 0.2381, 1.0, 0.2381, 0.5, 0.2381, 0.5, 0.2381, 1.0, 0.5238, 0.5, 0.5238, 1.0, 0.5238, 1.0, 0.5238, 0.5, 0.2381, 0.5, 0.2857, 0.5, 0.2857, 0.5, 0.2381, 0.5, 0.5238, 1.0, 0.4762, 1.0, 0.4762, 1.0, 0.5238, 1.0, 0.4762, 1.0, 0.4762, 0.5, 0.4762, 0.5, 0.4762, 1.0, 0.7143, 0.5, 0.7143, 1.0, 0.7143, 1.0, 0.7143, 0.5, 0.4762, 0.5, 0.5238, 0.5, 0.5238, 0.5, 0.4762, 0.5, 0.7143, 1.0, 0.6667, 1.0, 0.6667, 1.0, 0.7143, 1.0, 0.6667, 1.0, 0.6667, 0.5, 0.6667, 0.5, 0.6667, 1.0, 0.9524, 0.5, 0.9524, 1.0, 0.9524, 1.0, 0.9524, 0.5, 0.6667, 0.5, 0.7143, 0.5, 0.7143, 0.5, 0.6667, 0.5, 0.9524, 1.0, 0.9048, 1.0, 0.9048, 1.0, 0.9524, 1.0, 0.2381, 0.5, 0.2381, 1.0, 0.2381, 1.0, 0.2381, 0.5, 0.9048, 1.0, 0.9048, 0.5, 0.9048, 0.5, 0.9048, 1.0, 0.2381, 1.0, 0.1905, 1.0, 0.1905, 1.0, 0.2381, 1.0, 0.9048, 0.5, 0.9524, 0.5, 0.9524, 0.5, 0.9048, 0.5, 0.1905, 1.0, 0.1905, 0.5, 0.1905, 0.5, 0.1905, 1.0, 0.4286, 0.5, 0.4286, 1.0, 0.4286, 1.0, 0.4286, 0.5])
me_cylinder_001.update()

# ---- objects
ob_cube = bpy.data.objects.new('Cube', me_cube)
ob_plano_superior = bpy.data.objects.new('plano superior', None)
ob_plano_lateral = bpy.data.objects.new('plano lateral', None)
ob_plano_frontal = bpy.data.objects.new('plano frontal', None)
ob_cylinder = bpy.data.objects.new('Cylinder', me_cylinder)
ob_cylinder_001 = bpy.data.objects.new('Cylinder.001', me_cylinder_001)

# ---- transforms, parenting, visibility, modifiers, constraints
ob_cube.location = (0.0, 0.0, 0.0)
ob_cube.lock_rotations_4d = False
ob_cube.empty_display_type = 'ARROWS'
ob_cube.lineart.crease_threshold = 0.0
_m = ob_cube.modifiers.new('Mirror', 'MIRROR')
_m.use_clip = True
_m = ob_cube.modifiers.new('EdgeSplit', 'EDGE_SPLIT')
_m.use_edge_angle = False
_m = ob_cube.modifiers.new('Solidify', 'SOLIDIFY')
_m.thickness = 0.02
_m = ob_cube.modifiers.new('Bevel', 'BEVEL')
_m = ob_cube.modifiers.new('Subdivision', 'SUBSURF')
_m.levels = 3
ob_plano_superior.location = (-0.6928, 0.9428, 0.0)
ob_plano_superior.rotation_euler = (0.0, -0.0, -4.712)
ob_plano_superior.empty_display_type = 'IMAGE'
ob_plano_superior.empty_display_size = 5.0
ob_plano_superior.use_empty_image_alpha = True
ob_plano_superior.color = (1.0, 1.0, 1.0, 0.2598)
ob_plano_lateral.location = (-0.0003503, 0.9404, -0.8532)
ob_plano_lateral.rotation_euler = (1.571, 1.192e-08, -4.712)
ob_plano_lateral.empty_display_type = 'IMAGE'
ob_plano_lateral.empty_display_size = 5.0
ob_plano_lateral.use_empty_image_alpha = True
ob_plano_lateral.color = (1.0, 1.0, 1.0, 0.3386)
ob_plano_frontal.location = (1.74, 0.2466, -0.8549)
ob_plano_frontal.rotation_euler = (1.571, 1.192e-08, -3.142)
ob_plano_frontal.empty_display_type = 'IMAGE'
ob_plano_frontal.empty_display_size = 5.0
ob_plano_frontal.use_empty_image_alpha = True
ob_plano_frontal.color = (1.0, 1.0, 1.0, 0.2756)
ob_cylinder.location = (0.0, 0.05312, 0.0)
_m = ob_cylinder.modifiers.new('Mirror', 'MIRROR')
_m.use_axis = (True, True, False)
_m = ob_cylinder.modifiers.new('Solidify', 'SOLIDIFY')
_m.thickness = 0.04
_m = ob_cylinder.modifiers.new('Bevel', 'BEVEL')
_m.width = 0.01
_m.width_pct = 0.01
ob_cylinder_001.location = (0.0, 0.05278, 0.0)
_m = ob_cylinder_001.modifiers.new('Mirror', 'MIRROR')
_m.use_axis = (True, True, False)

# ---- collection membership
col_collection.objects.link(ob_cube)
col_collection.objects.link(ob_plano_superior)
col_collection.objects.link(ob_plano_lateral)
col_collection.objects.link(ob_plano_frontal)
col_collection.objects.link(ob_cylinder)
col_collection.objects.link(ob_cylinder_001)

# ---- scene / render settings (as saved in the file)
scene.frame_start = 1; scene.frame_end = 250; scene.frame_set(1)
scene.render.engine = 'BLENDER_EEVEE_NEXT'
bpy.context.view_layer.update()

# ---- added for rendering (the .blend has no active camera and no usable light): camera, sun
cam_auto = bpy.data.cameras.new('AutoCamera')
cam_auto.lens = 50.0
cam_auto.sensor_width = 36.0
cam_auto.clip_end = 1000.0
ob_auto_camera = bpy.data.objects.new('AutoCamera', cam_auto)
scene.collection.objects.link(ob_auto_camera)
ob_auto_camera.location = (3.13769, -3.74494, 2.59012)
ob_auto_camera.rotation_euler = (1.09748, -7.21219e-08, 0.694738)
scene.camera = ob_auto_camera
light_auto_sun = bpy.data.lights.new('AutoSun', 'SUN')
light_auto_sun.energy = 3.0
light_auto_sun.angle = 0.0523599
ob_auto_sun = bpy.data.objects.new('AutoSun', light_auto_sun)
scene.collection.objects.link(ob_auto_sun)
ob_auto_sun.rotation_euler = (0.872665, 0.174533, 0.523599)
bpy.context.view_layer.update()
